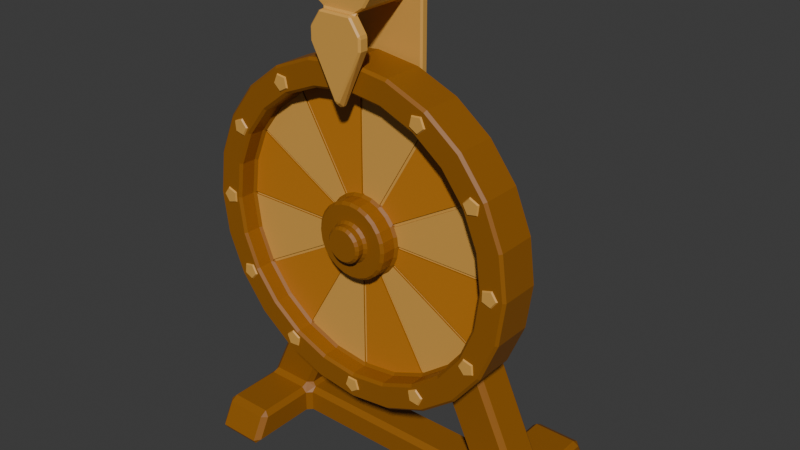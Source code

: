 # Source: gamblingWheel.blend  (saved by Blender 4.3.34; exported with 4.5.12 LTS)
import bpy
from mathutils import Matrix  # noqa: F401  (used for matrix-valued properties, if any)

bpy.ops.wm.read_factory_settings(use_empty=True)
scene = bpy.context.scene
scene.name = 'Scene'

# ---- collections
col_collection = bpy.data.collections.new('Collection'); scene.collection.children.link(col_collection)

# ---- materials (node trees are filled in below, after node groups)
mat_material = bpy.data.materials.new('Material')
mat_material.displacement_method = 'BOTH'
mat_material.alpha_threshold = 0.0
mat_material.roughness = 0.5
mat_material.line_color = (0.0, 0.0, 0.0, 1.0)
mat_darkinner = bpy.data.materials.new('darkInner')
mat_lightinner = bpy.data.materials.new('lightInner')

# ---- material node trees
mat_material.use_nodes = True; mat_material.node_tree.nodes.clear()
_N = mat_material.node_tree.nodes; _L = mat_material.node_tree.links
n0 = _N.new('ShaderNodeOutputMaterial'); n0.name = 'Material Output'; n0.location = (300, 300)
n1 = _N.new('ShaderNodeBsdfPrincipled'); n1.name = 'Principled BSDF'; n1.location = (10, 300)
n1.inputs[0].default_value = (0.2961, 0.107, 0.006995, 1.0)
n1.inputs[3].default_value = 1.45
n2 = _N.new('ShaderNodeTexVoronoi'); n2.name = 'Voronoi Texture'; n2.location = (-669, 190)
n2.inputs[2].default_value = 1.8
n3 = _N.new('ShaderNodeBump'); n3.name = 'Bump'; n3.location = (-393, 185)
n3.inputs[0].default_value = 0.4917
n3.inputs[1].default_value = 1.0
n3.inputs[2].default_value = 1.0
_L.new(n1.outputs[0], n0.inputs[0])
_L.new(n2.outputs[1], n3.inputs[3])
n0.is_active_output = True
mat_darkinner.use_nodes = True; mat_darkinner.node_tree.nodes.clear()
_N = mat_darkinner.node_tree.nodes; _L = mat_darkinner.node_tree.links
n0 = _N.new('ShaderNodeBsdfPrincipled'); n0.name = 'Principled BSDF'; n0.location = (10, 300)
n0.inputs[0].default_value = (0.552, 0.2016, 0.01764, 1.0)
n1 = _N.new('ShaderNodeOutputMaterial'); n1.name = 'Material Output'; n1.location = (300, 300)
_L.new(n0.outputs[0], n1.inputs[0])
n1.is_active_output = True
mat_lightinner.use_nodes = True; mat_lightinner.node_tree.nodes.clear()
_N = mat_lightinner.node_tree.nodes; _L = mat_lightinner.node_tree.links
n0 = _N.new('ShaderNodeBsdfPrincipled'); n0.name = 'Principled BSDF'; n0.location = (10, 300)
n0.inputs[0].default_value = (0.7157, 0.3712, 0.07421, 1.0)
n1 = _N.new('ShaderNodeOutputMaterial'); n1.name = 'Material Output'; n1.location = (300, 300)
_L.new(n0.outputs[0], n1.inputs[0])
n1.is_active_output = True

# ---- world
world_world = bpy.data.worlds.new('World'); scene.world = world_world
world_world.use_nodes = True; world_world.node_tree.nodes.clear()
_N = world_world.node_tree.nodes; _L = world_world.node_tree.links
n0 = _N.new('ShaderNodeOutputWorld'); n0.name = 'World Output'; n0.location = (300, 300)
n1 = _N.new('ShaderNodeBackground'); n1.name = 'Background'; n1.location = (10, 300)
n1.inputs[0].default_value = (0.05088, 0.05088, 0.05088, 1.0)
_L.new(n1.outputs[0], n0.inputs[0])
n0.is_active_output = True
world_world.color = (0.05088, 0.05088, 0.05088)
world_world.sun_shadow_jitter_overblur = 0.0

# ---- meshes
me_cylinder_001 = bpy.data.meshes.new('Cylinder.001')
me_cylinder_001.from_pydata([(1.63e-09, 0.9849, -0.1321), (0.0, 1.0, -0.1171), (0.0, 0.8535, 0.1321), (5.119e-11, 0.8384, 0.1171), (0.2549, 0.9513, -0.1321), (0.2588, 0.9659, -0.1171), (0.217, 0.8098, 0.1171), (0.2209, 0.8244, 0.1321), (0.4924, 0.8529, -0.1321), (0.5, 0.866, -0.1171), (0.4192, 0.7261, 0.1171), (0.4268, 0.7392, 0.1321), (0.6964, 0.6964, -0.1321), (0.7071, 0.7071, -0.1171), (0.5928, 0.5928, 0.1171), (0.6035, 0.6035, 0.1321), (0.8529, 0.4924, -0.1321), (0.866, 0.5, -0.1171), (0.7261, 0.4192, 0.1171), (0.7392, 0.4268, 0.1321), (0.9513, 0.2549, -0.1321), (0.9659, 0.2588, -0.1171), (0.8098, 0.217, 0.1171), (0.8244, 0.2209, 0.1321), (0.9849, -1.63e-09, -0.1321), (1.0, 0.0, -0.1171), (0.8384, 0.0, 0.1171), (0.8535, 0.0, 0.1321), (0.9513, -0.2549, -0.1321), (0.9659, -0.2588, -0.1171), (0.8098, -0.217, 0.1171), (0.8244, -0.2209, 0.1321), (0.8529, -0.4924, -0.1321), (0.866, -0.5, -0.1171), (0.7261, -0.4192, 0.1171), (0.7392, -0.4268, 0.1321), (0.6964, -0.6964, -0.1321), (0.7071, -0.7071, -0.1171), (0.5928, -0.5928, 0.1171), (0.6035, -0.6035, 0.1321), (0.4924, -0.8529, -0.1321), (0.5, -0.866, -0.1171), (0.4192, -0.7261, 0.1171), (0.4268, -0.7392, 0.1321), (0.2549, -0.9513, -0.1321), (0.2588, -0.9659, -0.1171), (0.217, -0.8098, 0.1171), (0.2209, -0.8244, 0.1321), (-1.63e-09, -0.9849, -0.1321), (0.0, -1.0, -0.1171), (5.119e-11, -0.8384, 0.1171), (0.0, -0.8535, 0.1321), (-0.2549, -0.9513, -0.1321), (-0.2588, -0.9659, -0.1171), (-0.217, -0.8098, 0.1171), (-0.2209, -0.8244, 0.1321), (-0.4924, -0.8529, -0.1321), (-0.5, -0.866, -0.1171), (-0.4192, -0.7261, 0.1171), (-0.4268, -0.7392, 0.1321), (-0.6964, -0.6964, -0.1321), (-0.7071, -0.7071, -0.1171), (-0.5928, -0.5928, 0.1171), (-0.6035, -0.6035, 0.1321), (-0.8529, -0.4924, -0.1321), (-0.866, -0.5, -0.1171), (-0.7261, -0.4192, 0.1171), (-0.7392, -0.4268, 0.1321), (-0.9513, -0.2549, -0.1321), (-0.9659, -0.2588, -0.1171), (-0.8098, -0.217, 0.1171), (-0.8244, -0.2209, 0.1321), (-0.9849, 1.63e-09, -0.1321), (-1.0, 0.0, -0.1171), (-0.8384, 0.0, 0.1171), (-0.8535, 0.0, 0.1321), (-0.9513, 0.2549, -0.1321), (-0.9659, 0.2588, -0.1171), (-0.8098, 0.217, 0.1171), (-0.8244, 0.2209, 0.1321), (-0.8529, 0.4924, -0.1321), (-0.866, 0.5, -0.1171), (-0.7261, 0.4192, 0.1171), (-0.7392, 0.4268, 0.1321), (-0.6964, 0.6964, -0.1321), (-0.7071, 0.7071, -0.1171), (-0.5928, 0.5928, 0.1171), (-0.6035, 0.6035, 0.1321), (-0.4924, 0.8529, -0.1321), (-0.5, 0.866, -0.1171), (-0.4192, 0.7261, 0.1171), (-0.4268, 0.7392, 0.1321), (-0.2549, 0.9513, -0.1321), (-0.2588, 0.9659, -0.1171), (-0.217, 0.8098, 0.1171), (-0.2209, 0.8244, 0.1321), (0.2549, 0.9513, 0.1321), (0.2588, 0.9659, 0.1171), (0.0, 1.0, 0.1171), (0.0, 0.9849, 0.1321), (0.4924, 0.8529, 0.1321), (0.5, 0.866, 0.1171), (0.6964, 0.6964, 0.1321), (0.7071, 0.7071, 0.1171), (0.8529, 0.4924, 0.1321), (0.866, 0.5, 0.1171), (0.9513, 0.2549, 0.1321), (0.9659, 0.2588, 0.1171), (0.9849, 0.0, 0.1321), (1.0, 0.0, 0.1171), (0.9513, -0.2549, 0.1321), (0.9659, -0.2588, 0.1171), (0.8529, -0.4924, 0.1321), (0.866, -0.5, 0.1171), (0.6964, -0.6964, 0.1321), (0.7071, -0.7071, 0.1171), (0.4924, -0.8529, 0.1321), (0.5, -0.866, 0.1171), (0.2549, -0.9513, 0.1321), (0.2588, -0.9659, 0.1171), (0.0, -0.9849, 0.1321), (0.0, -1.0, 0.1171), (-0.2549, -0.9513, 0.1321), (-0.2588, -0.9659, 0.1171), (-0.4924, -0.8529, 0.1321), (-0.5, -0.866, 0.1171), (-0.6964, -0.6964, 0.1321), (-0.7071, -0.7071, 0.1171), (-0.8529, -0.4924, 0.1321), (-0.866, -0.5, 0.1171), (-0.9513, -0.2549, 0.1321), (-0.9659, -0.2588, 0.1171), (-0.9849, 0.0, 0.1321), (-1.0, 0.0, 0.1171), (-0.9513, 0.2549, 0.1321), (-0.9659, 0.2588, 0.1171), (-0.8529, 0.4924, 0.1321), (-0.866, 0.5, 0.1171), (-0.6964, 0.6964, 0.1321), (-0.7071, 0.7071, 0.1171), (-0.4924, 0.8529, 0.1321), (-0.5, 0.866, 0.1171), (-0.2549, 0.9513, 0.1321), (-0.2588, 0.9659, 0.1171), (0.05835, 0.2178, 0.03009), (0.06226, 0.2324, 0.01509), (-0.1125, -0.2116, 0.006914), (5.765e-10, 0.2254, 0.03009), (0.1127, 0.1952, 0.03009), (-0.127, -0.2032, 0.006914), (0.1594, 0.1594, 0.03009), (0.1701, 0.1701, 0.01509), (0.1952, 0.1127, 0.03009), (-0.1173, -0.2032, 0.0128), (0.2178, 0.05835, 0.03009), (0.2324, 0.06226, 0.01509), (0.2254, 0.0, 0.03009), (0.008356, -0.2395, 0.006914), (0.2178, -0.05835, 0.03009), (0.2324, -0.06226, 0.01509), (0.1952, -0.1127, 0.03009), (-0.008356, -0.2395, 0.006914), (0.1594, -0.1594, 0.03009), (0.1701, -0.1701, 0.01509), (0.1127, -0.1952, 0.03009), (5.086e-10, -0.2346, 0.0128), (0.05835, -0.2178, 0.03009), (0.06226, -0.2324, 0.01509), (5.765e-10, -0.2254, 0.03009), (0.127, -0.2032, 0.006914), (-0.05835, -0.2178, 0.03009), (-0.06226, -0.2324, 0.01509), (-0.1127, -0.1952, 0.03009), (0.1125, -0.2116, 0.006914), (-0.1594, -0.1594, 0.03009), (-0.1701, -0.1701, 0.01509), (-0.1952, -0.1127, 0.03009), (0.1173, -0.2032, 0.0128), (-0.2178, -0.05835, 0.03009), (-0.2324, -0.06226, 0.01509), (-0.2254, 0.0, 0.03009), (0.2116, -0.1125, 0.006914), (-0.2178, 0.05835, 0.03009), (-0.2324, 0.06226, 0.01509), (-0.1952, 0.1127, 0.03009), (0.2032, -0.127, 0.006914), (-0.1594, 0.1594, 0.03009), (-0.1701, 0.1701, 0.01509), (-0.1127, 0.1952, 0.03009), (0.2032, -0.1173, 0.0128), (-0.05835, 0.2178, 0.03009), (-0.06226, 0.2324, 0.01509), (0.2131, 0.7952, 0.01509), (0.217, 0.8098, 0.03009), (3.483e-10, 0.8384, 0.03009), (0.2395, 0.008356, 0.006914), (0.2395, -0.008356, 0.006914), (0.4192, 0.7261, 0.03009), (0.5821, 0.5821, 0.01509), (0.5928, 0.5928, 0.03009), (0.2346, 3.274e-18, 0.0128), (0.7261, 0.4192, 0.03009), (0.7952, 0.2131, 0.01509), (0.8098, 0.217, 0.03009), (0.2032, 0.127, 0.006914), (0.8384, 0.0, 0.03009), (0.7952, -0.2131, 0.01509), (0.8098, -0.217, 0.03009), (0.2116, 0.1125, 0.006914), (0.7261, -0.4192, 0.03009), (0.5821, -0.5821, 0.01509), (0.5928, -0.5928, 0.03009), (0.2032, 0.1173, 0.0128), (0.4192, -0.7261, 0.03009), (0.2131, -0.7952, 0.01509), (0.217, -0.8098, 0.03009), (0.1125, 0.2116, 0.006914), (3.483e-10, -0.8384, 0.03009), (-0.2131, -0.7952, 0.01509), (-0.217, -0.8098, 0.03009), (0.127, 0.2032, 0.006914), (-0.4192, -0.7261, 0.03009), (-0.5821, -0.5821, 0.01509), (-0.5928, -0.5928, 0.03009), (0.1173, 0.2032, 0.0128), (-0.7261, -0.4192, 0.03009), (-0.7952, -0.2131, 0.01509), (-0.8098, -0.217, 0.03009), (-0.008356, 0.2395, 0.006914), (-0.8384, 0.0, 0.03009), (-0.7952, 0.2131, 0.01509), (-0.8098, 0.217, 0.03009), (0.008356, 0.2395, 0.006914), (-0.7261, 0.4192, 0.03009), (-0.5821, 0.5821, 0.01509), (-0.5928, 0.5928, 0.03009), (5.086e-10, 0.2346, 0.0128), (-0.4192, 0.7261, 0.03009), (-0.2131, 0.7952, 0.01509), (-0.217, 0.8098, 0.03009), (0.02763, 0.1031, 0.1403), (0.03154, 0.1177, 0.1253), (1.075e-07, 0.1219, 0.1253), (1.246e-07, 0.1067, 0.1403), (0.05337, 0.09244, 0.1403), (0.06093, 0.1055, 0.1253), (0.07547, 0.07547, 0.1403), (0.08617, 0.08617, 0.1253), (0.09244, 0.05337, 0.1403), (0.1055, 0.06093, 0.1253), (0.1031, 0.02763, 0.1403), (0.1177, 0.03154, 0.1253), (0.1067, -1.213e-07, 0.1403), (0.1219, -1.058e-07, 0.1253), (0.1031, -0.02763, 0.1403), (0.1177, -0.03154, 0.1253), (0.09244, -0.05337, 0.1403), (0.1055, -0.06093, 0.1253), (0.07547, -0.07547, 0.1403), (0.08617, -0.08617, 0.1253), (0.05337, -0.09244, 0.1403), (0.06093, -0.1055, 0.1253), (0.02763, -0.1031, 0.1403), (0.03154, -0.1177, 0.1253), (-1.18e-07, -0.1067, 0.1403), (-1.041e-07, -0.1219, 0.1253), (-0.02763, -0.1031, 0.1403), (-0.03154, -0.1177, 0.1253), (-0.05337, -0.09244, 0.1403), (-0.06093, -0.1055, 0.1253), (-0.07547, -0.07547, 0.1403), (-0.08617, -0.08617, 0.1253), (-0.09244, -0.05337, 0.1403), (-0.1055, -0.06093, 0.1253), (-0.1031, -0.02763, 0.1403), (-0.1177, -0.03154, 0.1253), (-0.1067, 1.213e-07, 0.1403), (-0.1219, 1.058e-07, 0.1253), (-0.1031, 0.02763, 0.1403), (-0.1177, 0.03154, 0.1253), (-0.09244, 0.05337, 0.1403), (-0.1055, 0.06093, 0.1253), (-0.07547, 0.07547, 0.1403), (-0.08617, 0.08617, 0.1253), (-0.05337, 0.09244, 0.1403), (-0.06093, 0.1055, 0.1253), (-0.02763, 0.1031, 0.1403), (-0.03154, 0.1177, 0.1253), (0.05443, 0.2031, 0.1253), (0.05835, 0.2178, 0.1103), (1.523e-09, 0.2254, 0.1103), (1.716e-08, 0.2103, 0.1253), (0.1052, 0.1821, 0.1253), (0.1127, 0.1952, 0.1103), (0.1487, 0.1487, 0.1253), (0.1594, 0.1594, 0.1103), (0.1821, 0.1052, 0.1253), (0.1952, 0.1127, 0.1103), (0.2031, 0.05443, 0.1253), (0.2178, 0.05835, 0.1103), (0.2103, -1.546e-08, 0.1253), (0.2254, 0.0, 0.1103), (0.2031, -0.05443, 0.1253), (0.2178, -0.05835, 0.1103), (0.1821, -0.1052, 0.1253), (0.1952, -0.1127, 0.1103), (0.1487, -0.1487, 0.1253), (0.1594, -0.1594, 0.1103), (0.1052, -0.1821, 0.1253), (0.1127, -0.1952, 0.1103), (0.05443, -0.2031, 0.1253), (0.05835, -0.2178, 0.1103), (-1.376e-08, -0.2103, 0.1253), (1.523e-09, -0.2254, 0.1103), (-0.05443, -0.2031, 0.1253), (-0.05835, -0.2178, 0.1103), (-0.1052, -0.1821, 0.1253), (-0.1127, -0.1952, 0.1103), (-0.1487, -0.1487, 0.1253), (-0.1594, -0.1594, 0.1103), (-0.1821, -0.1052, 0.1253), (-0.1952, -0.1127, 0.1103), (-0.2031, -0.05443, 0.1253), (-0.2178, -0.05835, 0.1103), (-0.2103, 1.546e-08, 0.1253), (-0.2254, 0.0, 0.1103), (-0.2031, 0.05443, 0.1253), (-0.2178, 0.05835, 0.1103), (-0.1821, 0.1052, 0.1253), (-0.1952, 0.1127, 0.1103), (-0.1487, 0.1487, 0.1253), (-0.1594, 0.1594, 0.1103), (-0.1052, 0.1821, 0.1253), (-0.1127, 0.1952, 0.1103), (-0.05443, 0.2031, 0.1253), (-0.05835, 0.2178, 0.1103), (0.02371, 0.08849, 0.1887), (0.02763, 0.1031, 0.1737), (1.281e-07, 0.1067, 0.1737), (1.364e-07, 0.09161, 0.1887), (0.0458, 0.07933, 0.1887), (0.05337, 0.09244, 0.1737), (0.06478, 0.06478, 0.1887), (0.07547, 0.07547, 0.1737), (0.07933, 0.0458, 0.1887), (0.09244, 0.05337, 0.1737), (0.08849, 0.02371, 0.1887), (0.1031, 0.02763, 0.1737), (0.09161, -1.283e-07, 0.1887), (0.1067, -1.213e-07, 0.1737), (0.08849, -0.02371, 0.1887), (0.1031, -0.02763, 0.1737), (0.07933, -0.0458, 0.1887), (0.09244, -0.05337, 0.1737), (0.06478, -0.06478, 0.1887), (0.07547, -0.07547, 0.1737), (0.0458, -0.07933, 0.1887), (0.05337, -0.09244, 0.1737), (0.02371, -0.08849, 0.1887), (0.02763, -0.1031, 0.1737), (-1.199e-07, -0.09161, 0.1887), (-1.145e-07, -0.1067, 0.1737), (-0.02371, -0.08849, 0.1887), (-0.02763, -0.1031, 0.1737), (-0.0458, -0.07933, 0.1887), (-0.05337, -0.09244, 0.1737), (-0.06478, -0.06478, 0.1887), (-0.07547, -0.07547, 0.1737), (-0.07933, -0.0458, 0.1887), (-0.09244, -0.05337, 0.1737), (-0.08849, -0.02371, 0.1887), (-0.1031, -0.02763, 0.1737), (-0.09161, 1.283e-07, 0.1887), (-0.1067, 1.213e-07, 0.1737), (-0.08849, 0.02371, 0.1887), (-0.1031, 0.02763, 0.1737), (-0.07933, 0.0458, 0.1887), (-0.09244, 0.05337, 0.1737), (-0.06478, 0.06478, 0.1887), (-0.07547, 0.07547, 0.1737), (-0.0458, 0.07933, 0.1887), (-0.05337, 0.09244, 0.1737), (-0.02371, 0.08849, 0.1887), (-0.02763, 0.1031, 0.1737), (0.008356, 0.2395, 0.01509), (-0.008356, 0.2395, 0.01509), (4.689e-10, 0.2346, 0.02097), (0.127, 0.2032, 0.01509), (0.1125, 0.2116, 0.01509), (0.1173, 0.2032, 0.02097), (0.2116, 0.1125, 0.01509), (0.2032, 0.127, 0.01509), (0.2032, 0.1173, 0.02097), (0.2395, -0.008356, 0.01509), (0.2395, 0.008356, 0.01509), (0.2346, 0.0, 0.02097), (0.2032, -0.127, 0.01509), (0.2116, -0.1125, 0.01509), (0.2032, -0.1173, 0.02097), (0.1125, -0.2116, 0.01509), (0.127, -0.2032, 0.01509), (0.1173, -0.2032, 0.02097), (-0.008356, -0.2395, 0.01509), (0.008356, -0.2395, 0.01509), (4.689e-10, -0.2346, 0.02097), (-0.127, -0.2032, 0.01509), (-0.1125, -0.2116, 0.01509), (-0.1173, -0.2032, 0.02097), (-0.2116, -0.1125, 0.01509), (-0.2032, -0.127, 0.01509), (-0.2032, -0.1173, 0.02097), (-0.2395, 0.008356, 0.01509), (-0.2395, -0.008356, 0.01509), (-0.2346, 0.0, 0.02097), (-0.2032, 0.127, 0.01509), (-0.2116, 0.1125, 0.01509), (-0.2032, 0.1173, 0.02097), (-0.1125, 0.2116, 0.01509), (-0.127, 0.2032, 0.01509), (-0.1173, 0.2032, 0.02097), (-0.008356, 0.8221, 0.01509), (0.008356, 0.8221, 0.01509), (3.794e-10, 0.8292, 0.02097), (0.4038, 0.7162, 0.01509), (0.4183, 0.7078, 0.01509), (0.4146, 0.7181, 0.02097), (0.7078, 0.4183, 0.01509), (0.7162, 0.4038, 0.01509), (0.7181, 0.4146, 0.02097), (0.8221, 0.008356, 0.01509), (0.8221, -0.008356, 0.01509), (0.8292, 0.0, 0.02097), (0.7162, -0.4038, 0.01509), (0.7078, -0.4183, 0.01509), (0.7181, -0.4146, 0.02097), (0.4183, -0.7078, 0.01509), (0.4038, -0.7162, 0.01509), (0.4146, -0.7181, 0.02097), (0.008356, -0.8221, 0.01509), (-0.008356, -0.8221, 0.01509), (3.794e-10, -0.8292, 0.02097), (-0.4038, -0.7162, 0.01509), (-0.4183, -0.7078, 0.01509), (-0.4146, -0.7181, 0.02097), (-0.7078, -0.4183, 0.01509), (-0.7162, -0.4038, 0.01509), (-0.7181, -0.4146, 0.02097), (-0.8221, -0.008356, 0.01509), (-0.8221, 0.008356, 0.01509), (-0.8292, 0.0, 0.02097), (-0.7162, 0.4038, 0.01509), (-0.7078, 0.4183, 0.01509), (-0.7181, 0.4146, 0.02097), (-0.4183, 0.7078, 0.01509), (-0.4038, 0.7162, 0.01509), (-0.4146, 0.7181, 0.02097), (-0.2032, -0.1173, 0.0128), (-0.2116, -0.1125, 0.006914), (-0.2032, -0.127, 0.006914), (-0.2346, 3.274e-18, 0.0128), (-0.2395, 0.008356, 0.006914), (-0.2395, -0.008356, 0.006914), (-0.2032, 0.1173, 0.0128), (-0.2032, 0.127, 0.006914), (-0.2116, 0.1125, 0.006914), (-0.1173, 0.2032, 0.0128), (-0.1125, 0.2116, 0.006914), (-0.127, 0.2032, 0.006914), (4.191e-10, 0.8292, 0.0128), (-0.008356, 0.8221, 0.006914), (0.008356, 0.8221, 0.006914), (0.4146, 0.7181, 0.0128), (0.4038, 0.7162, 0.006914), (0.4183, 0.7078, 0.006914), (0.7181, 0.4146, 0.0128), (0.7078, 0.4183, 0.006914), (0.7162, 0.4038, 0.006914), (0.8292, 3.274e-18, 0.0128), (0.8221, 0.008356, 0.006914), (0.8221, -0.008356, 0.006914), (0.7181, -0.4146, 0.0128), (0.7162, -0.4038, 0.006914), (0.7078, -0.4183, 0.006914), (0.4146, -0.7181, 0.0128), (0.4183, -0.7078, 0.006914), (0.4038, -0.7162, 0.006914), (4.191e-10, -0.8292, 0.0128), (0.008356, -0.8221, 0.006914), (-0.008356, -0.8221, 0.006914), (-0.4146, -0.7181, 0.0128), (-0.4038, -0.7162, 0.006914), (-0.4183, -0.7078, 0.006914), (-0.7181, -0.4146, 0.0128), (-0.7078, -0.4183, 0.006914), (-0.7162, -0.4038, 0.006914), (-0.8292, 3.274e-18, 0.0128), (-0.8221, -0.008356, 0.006914), (-0.8221, 0.008356, 0.006914), (-0.7181, 0.4146, 0.0128), (-0.7162, 0.4038, 0.006914), (-0.7078, 0.4183, 0.006914), (-0.4146, 0.7181, 0.0128), (-0.4183, 0.7078, 0.006914), (-0.4038, 0.7162, 0.006914)], [], [(93, 143, 98, 1), (10, 6, 193, 197), (14, 10, 197, 199), (18, 14, 199, 201), (22, 18, 201, 203), (26, 22, 203, 205), (30, 26, 205, 207), (34, 30, 207, 209), (38, 34, 209, 211), (42, 38, 211, 213), (46, 42, 213, 215), (50, 46, 215, 217), (54, 50, 217, 219), (58, 54, 219, 221), (62, 58, 221, 223), (66, 62, 223, 225), (70, 66, 225, 227), (74, 70, 227, 229), (78, 74, 229, 231), (82, 78, 231, 233), (86, 82, 233, 235), (90, 86, 235, 237), (95, 2, 99, 142), (94, 90, 237, 239), (6, 3, 194, 193), (1, 98, 97, 5), (3, 94, 239, 194), (9, 101, 103, 13), (13, 103, 105, 17), (17, 105, 107, 21), (21, 107, 109, 25), (25, 109, 111, 29), (29, 111, 113, 33), (33, 113, 115, 37), (37, 115, 117, 41), (41, 117, 119, 45), (45, 119, 121, 49), (49, 121, 123, 53), (53, 123, 125, 57), (57, 125, 127, 61), (61, 127, 129, 65), (65, 129, 131, 69), (69, 131, 133, 73), (73, 133, 135, 77), (77, 135, 137, 81), (81, 137, 139, 85), (85, 139, 141, 89), (89, 141, 143, 93), (144, 147, 290, 289), (5, 97, 101, 9), (176, 174, 319, 321), (7, 11, 100, 96), (67, 71, 130, 128), (39, 43, 116, 114), (11, 15, 102, 100), (71, 75, 132, 130), (43, 47, 118, 116), (15, 19, 104, 102), (75, 79, 134, 132), (47, 51, 120, 118), (19, 23, 106, 104), (79, 83, 136, 134), (51, 55, 122, 120), (23, 27, 108, 106), (83, 87, 138, 136), (55, 59, 124, 122), (27, 31, 110, 108), (87, 91, 140, 138), (59, 63, 126, 124), (31, 35, 112, 110), (91, 95, 142, 140), (2, 7, 96, 99), (63, 67, 128, 126), (35, 39, 114, 112), (148, 144, 289, 293), (151, 387, 389, 148, 150), (152, 150, 295, 297), (154, 152, 297, 299), (156, 154, 299, 301), (158, 156, 301, 303), (160, 158, 303, 305), (162, 160, 305, 307), (164, 162, 307, 309), (166, 164, 309, 311), (168, 166, 311, 313), (170, 168, 313, 315), (172, 170, 315, 317), (171, 406, 441, 218), (174, 172, 317, 319), (178, 176, 321, 323), (180, 178, 323, 325), (182, 180, 325, 327), (184, 182, 327, 329), (186, 184, 329, 331), (188, 186, 331, 333), (190, 188, 333, 335), (240, 243, 338, 337), (150, 148, 293, 295), (248, 246, 343, 345), (167, 399, 401, 164, 166), (187, 418, 453, 234), (155, 390, 392, 152, 154), (183, 411, 413, 180, 182), (159, 397, 432, 206), (384, 145, 192, 421), (147, 190, 335, 290), (175, 409, 444, 222), (171, 402, 404, 168, 170), (145, 388, 423, 192), (187, 414, 416, 184, 186), (163, 400, 435, 210), (159, 393, 395, 156, 158), (179, 412, 447, 226), (175, 405, 407, 172, 174), (151, 391, 426, 198), (191, 417, 419, 188, 190), (167, 403, 438, 214), (163, 396, 398, 160, 162), (183, 415, 450, 230), (179, 408, 410, 176, 178), (155, 394, 429, 202), (194, 239, 238, 420, 422), (244, 240, 337, 341), (242, 241, 288, 291), (246, 244, 341, 343), (250, 248, 345, 347), (252, 250, 347, 349), (254, 252, 349, 351), (256, 254, 351, 353), (258, 256, 353, 355), (260, 258, 355, 357), (262, 260, 357, 359), (264, 262, 359, 361), (266, 264, 361, 363), (268, 266, 363, 365), (270, 268, 365, 367), (272, 270, 367, 369), (274, 272, 369, 371), (276, 274, 371, 373), (278, 276, 373, 375), (280, 278, 375, 377), (282, 280, 377, 379), (284, 282, 379, 381), (286, 284, 381, 383), (336, 339, 382, 380, 378, 376, 374, 372, 370, 368, 366, 364, 362, 360, 358, 356, 354, 352, 350, 348, 346, 344, 342, 340), (245, 247, 294, 292), (275, 277, 324, 322), (261, 263, 310, 308), (247, 249, 296, 294), (277, 279, 326, 324), (263, 265, 312, 310), (249, 251, 298, 296), (279, 281, 328, 326), (265, 267, 314, 312), (251, 253, 300, 298), (281, 283, 330, 328), (267, 269, 316, 314), (253, 255, 302, 300), (283, 285, 332, 330), (269, 271, 318, 316), (255, 257, 304, 302), (285, 287, 334, 332), (241, 245, 292, 288), (271, 273, 320, 318), (257, 259, 306, 304), (287, 242, 291, 334), (243, 286, 383, 338), (273, 275, 322, 320), (259, 261, 308, 306), (1, 5, 4, 0), (97, 98, 99, 96), (5, 9, 8, 4), (101, 97, 96, 100), (9, 13, 12, 8), (103, 101, 100, 102), (13, 17, 16, 12), (105, 103, 102, 104), (17, 21, 20, 16), (107, 105, 104, 106), (21, 25, 24, 20), (109, 107, 106, 108), (25, 29, 28, 24), (111, 109, 108, 110), (29, 33, 32, 28), (113, 111, 110, 112), (33, 37, 36, 32), (115, 113, 112, 114), (37, 41, 40, 36), (117, 115, 114, 116), (41, 45, 44, 40), (119, 117, 116, 118), (45, 49, 48, 44), (121, 119, 118, 120), (49, 53, 52, 48), (123, 121, 120, 122), (53, 57, 56, 52), (125, 123, 122, 124), (57, 61, 60, 56), (127, 125, 124, 126), (61, 65, 64, 60), (129, 127, 126, 128), (65, 69, 68, 64), (131, 129, 128, 130), (69, 73, 72, 68), (133, 131, 130, 132), (73, 77, 76, 72), (135, 133, 132, 134), (77, 81, 80, 76), (137, 135, 134, 136), (81, 85, 84, 80), (139, 137, 136, 138), (85, 89, 88, 84), (141, 139, 138, 140), (89, 93, 92, 88), (143, 141, 140, 142), (93, 1, 0, 92), (98, 143, 142, 99), (7, 2, 3, 6), (11, 7, 6, 10), (15, 11, 10, 14), (19, 15, 14, 18), (23, 19, 18, 22), (27, 23, 22, 26), (31, 27, 26, 30), (35, 31, 30, 34), (39, 35, 34, 38), (43, 39, 38, 42), (47, 43, 42, 46), (51, 47, 46, 50), (55, 51, 50, 54), (59, 55, 54, 58), (63, 59, 58, 62), (67, 63, 62, 66), (71, 67, 66, 70), (75, 71, 70, 74), (79, 75, 74, 78), (83, 79, 78, 82), (87, 83, 82, 86), (91, 87, 86, 90), (95, 91, 90, 94), (2, 95, 94, 3), (199, 197, 425, 424, 198), (203, 201, 428, 427, 202), (197, 193, 192, 423, 425), (207, 205, 431, 430, 206), (201, 199, 198, 426, 428), (211, 209, 434, 433, 210), (205, 203, 202, 429, 431), (215, 213, 437, 436, 214), (209, 207, 206, 432, 434), (219, 217, 440, 439, 218), (213, 211, 210, 435, 437), (223, 221, 443, 442, 222), (217, 215, 214, 438, 440), (227, 225, 446, 445, 226), (221, 219, 218, 441, 443), (231, 229, 449, 448, 230), (225, 223, 222, 444, 446), (235, 233, 452, 451, 234), (229, 227, 226, 447, 449), (239, 237, 455, 454, 238), (233, 231, 230, 450, 452), (232, 228, 236), (237, 235, 234, 453, 455), (193, 194, 422, 421, 192), (386, 385, 191, 190, 147), (387, 151, 198, 424), (389, 388, 145, 144, 148), (390, 155, 202, 427), (392, 391, 151, 150, 152), (393, 159, 206, 430), (395, 394, 155, 154, 156), (396, 163, 210, 433), (398, 397, 159, 158, 160), (399, 167, 214, 436), (401, 400, 163, 162, 164), (402, 171, 218, 439), (404, 403, 167, 166, 168), (405, 175, 222, 442), (407, 406, 171, 170, 172), (408, 179, 226, 445), (410, 409, 175, 174, 176), (411, 183, 230, 448), (413, 412, 179, 178, 180), (414, 187, 234, 451), (416, 415, 183, 182, 184), (417, 191, 238, 454), (419, 418, 187, 186, 188), (191, 385, 420, 238), (289, 290, 291, 288), (293, 289, 288, 292), (295, 293, 292, 294), (297, 295, 294, 296), (299, 297, 296, 298), (301, 299, 298, 300), (303, 301, 300, 302), (305, 303, 302, 304), (307, 305, 304, 306), (309, 307, 306, 308), (311, 309, 308, 310), (313, 311, 310, 312), (315, 313, 312, 314), (317, 315, 314, 316), (319, 317, 316, 318), (321, 319, 318, 320), (323, 321, 320, 322), (325, 323, 322, 324), (327, 325, 324, 326), (329, 327, 326, 328), (331, 329, 328, 330), (333, 331, 330, 332), (335, 333, 332, 334), (290, 335, 334, 291), (241, 242, 243, 240), (245, 241, 240, 244), (247, 245, 244, 246), (249, 247, 246, 248), (251, 249, 248, 250), (253, 251, 250, 252), (255, 253, 252, 254), (257, 255, 254, 256), (259, 257, 256, 258), (261, 259, 258, 260), (263, 261, 260, 262), (265, 263, 262, 264), (267, 265, 264, 266), (269, 267, 266, 268), (271, 269, 268, 270), (273, 271, 270, 272), (275, 273, 272, 274), (277, 275, 274, 276), (279, 277, 276, 278), (281, 279, 278, 280), (283, 281, 280, 282), (285, 283, 282, 284), (287, 285, 284, 286), (242, 287, 286, 243), (337, 338, 339, 336), (341, 337, 336, 340), (343, 341, 340, 342), (345, 343, 342, 344), (347, 345, 344, 346), (349, 347, 346, 348), (351, 349, 348, 350), (353, 351, 350, 352), (355, 353, 352, 354), (357, 355, 354, 356), (359, 357, 356, 358), (361, 359, 358, 360), (363, 361, 360, 362), (365, 363, 362, 364), (367, 365, 364, 366), (369, 367, 366, 368), (371, 369, 368, 370), (373, 371, 370, 372), (375, 373, 372, 374), (377, 375, 374, 376), (379, 377, 376, 378), (381, 379, 378, 380), (383, 381, 380, 382), (338, 383, 382, 339), (0, 4, 8, 12, 16, 20, 24, 28, 32, 36, 40, 44, 48, 52, 56, 60, 64, 68, 72, 76, 80, 84, 88, 92), (391, 392, 212, 204), (446, 444, 493, 492), (405, 442, 491, 149), (419, 417, 466, 465), (442, 443, 489, 491), (438, 403, 157, 487), (392, 390, 208, 212), (415, 416, 462, 464), (402, 439, 488, 161), (388, 389, 224, 216), (443, 441, 490, 489), (435, 400, 169, 484), (416, 414, 463, 462), (439, 440, 486, 488), (399, 436, 485, 173), (389, 387, 220, 224), (412, 413, 459, 461), (432, 397, 181, 481), (385, 386, 236, 228), (440, 438, 487, 486), (396, 433, 482, 185), (413, 411, 460, 459), (436, 437, 483, 485), (429, 394, 195, 478), (386, 384, 232, 236), (409, 410, 456, 458), (393, 430, 479, 196), (437, 435, 484, 483), (426, 391, 204, 475), (410, 408, 457, 456), (433, 434, 480, 482), (390, 427, 476, 208), (406, 407, 153, 146), (384, 421, 470, 232), (434, 432, 481, 480), (420, 385, 228, 469), (145, 384, 386, 147, 144), (220, 216, 224), (208, 204, 212), (196, 195, 200), (185, 181, 189), (173, 169, 177), (161, 157, 165), (149, 146, 153), (457, 458, 456), (460, 461, 459), (463, 464, 462), (466, 467, 465), (469, 470, 468), (472, 473, 471), (475, 476, 474), (478, 479, 477), (481, 482, 480), (484, 485, 483), (487, 488, 486), (490, 491, 489), (493, 494, 492), (496, 497, 495), (499, 500, 498), (502, 503, 501), (220, 473, 472, 216), (469, 228, 232, 470), (208, 476, 475, 204), (196, 479, 478, 195), (185, 482, 481, 181), (173, 485, 484, 169), (161, 488, 487, 157), (149, 491, 490, 146), (457, 494, 493, 458), (460, 497, 496, 461), (463, 500, 499, 464), (466, 503, 502, 467), (441, 406, 146, 490), (418, 419, 465, 467), (395, 393, 196, 200), (408, 445, 494, 457), (445, 446, 492, 494), (422, 420, 469, 468), (444, 409, 458, 493), (449, 447, 496, 495), (394, 395, 200, 195), (411, 448, 497, 460), (421, 422, 468, 470), (398, 396, 185, 189), (447, 412, 461, 496), (448, 449, 495, 497), (425, 423, 472, 471), (414, 451, 500, 463), (452, 450, 499, 498), (397, 398, 189, 181), (450, 415, 464, 499), (424, 425, 471, 473), (401, 399, 173, 177), (417, 454, 503, 466), (451, 452, 498, 500), (428, 426, 475, 474), (453, 418, 467, 502), (455, 453, 502, 501), (400, 401, 177, 169), (427, 428, 474, 476), (404, 402, 161, 165), (454, 455, 501, 503), (431, 429, 478, 477), (387, 424, 473, 220), (403, 404, 165, 157), (423, 388, 216, 472), (430, 431, 477, 479), (407, 405, 149, 153)])
me_cylinder_001.polygons.foreach_set('material_index', [0, 0, 0, 0, 0, 0, 0, 0, 0, 0, 0, 0, 0, 0, 0, 0, 0, 0, 0, 0, 0, 0, 0, 0, 0, 0, 0, 0, 0, 0, 0, 0, 0, 0, 0, 0, 0, 0, 0, 0, 0, 0, 0, 0, 0, 0, 0, 0, 0, 0, 0, 0, 0, 0, 0, 0, 0, 0, 0, 0, 0, 0, 0, 0, 0, 0, 0, 0, 0, 0, 0, 0, 0, 0, 0, 0, 0, 0, 0, 0, 0, 0, 0, 0, 0, 0, 0, 2, 0, 0, 0, 0, 0, 0, 0, 0, 0, 0, 0, 0, 2, 0, 0, 1, 2, 0, 1, 0, 2, 0, 2, 0, 2, 0, 1, 0, 1, 0, 1, 0, 2, 0, 0, 0, 0, 0, 0, 0, 0, 0, 0, 0, 0, 0, 0, 0, 0, 0, 0, 0, 0, 0, 0, 0, 0, 0, 0, 0, 0, 0, 0, 0, 0, 0, 0, 0, 0, 0, 0, 0, 0, 0, 0, 0, 0, 0, 0, 0, 0, 0, 0, 0, 0, 0, 0, 0, 0, 0, 0, 0, 0, 0, 0, 0, 0, 0, 0, 0, 0, 0, 0, 0, 0, 0, 0, 0, 0, 0, 0, 0, 0, 0, 0, 0, 0, 0, 0, 0, 0, 0, 0, 0, 0, 0, 0, 0, 0, 0, 0, 0, 0, 0, 0, 0, 0, 0, 0, 0, 0, 0, 0, 0, 0, 0, 0, 0, 0, 0, 0, 0, 0, 0, 0, 0, 0, 0, 0, 0, 0, 0, 0, 0, 0, 0, 0, 0, 0, 0, 0, 0, 0, 0, 0, 0, 0, 0, 1, 0, 2, 0, 1, 0, 2, 0, 1, 0, 2, 0, 1, 0, 2, 0, 1, 0, 2, 0, 1, 0, 1, 0, 0, 0, 0, 0, 0, 0, 0, 0, 0, 0, 0, 0, 0, 0, 0, 0, 0, 0, 0, 0, 0, 0, 0, 0, 0, 0, 0, 0, 0, 0, 0, 0, 0, 0, 0, 0, 0, 0, 0, 0, 0, 0, 0, 0, 0, 0, 0, 0, 0, 0, 0, 0, 0, 0, 0, 0, 0, 0, 0, 0, 0, 0, 0, 0, 0, 0, 0, 0, 0, 0, 0, 0, 0, 0, 0, 0, 0, 0, 0, 0, 0, 0, 0, 0, 0, 0, 0, 0, 0, 0, 0, 0, 0, 0, 0, 0, 0, 0, 0, 0, 0, 0, 0, 0, 0, 0, 0, 0, 0, 0, 0, 0, 0, 0, 0, 0, 0, 0, 0, 0, 0, 0, 0, 0, 0, 0, 0, 0, 0, 0, 0, 0, 2, 2, 2, 2, 2, 2, 2, 2, 2, 2, 2, 2, 0, 0, 0, 0, 0, 0, 0, 0, 0, 0, 0, 0, 0, 0, 0, 0, 0, 0, 0, 0, 0, 0, 0, 0, 0, 0, 0, 0, 0, 0, 0, 0, 0, 0, 0, 0])
_uv = me_cylinder_001.uv_layers.new(name='UVMap')
_uv.uv.foreach_set('vector', [0.04167, 0.5284, 0.04167, 0.9716, -1.863e-07, 0.9716, -1.863e-07, 0.5284, 0.3506, 0.4243, 0.3021, 0.4444, 0.3021, 0.4444, 0.3506, 0.4243, 0.3923, 0.3923, 0.3506, 0.4243, 0.3506, 0.4243, 0.3923, 0.3923, 0.4243, 0.3506, 0.3923, 0.3923, 0.3923, 0.3923, 0.4243, 0.3506, 0.4444, 0.3021, 0.4243, 0.3506, 0.4243, 0.3506, 0.4444, 0.3021, 0.4512, 0.25, 0.4444, 0.3021, 0.4444, 0.3021, 0.4512, 0.25, 0.4444, 0.1979, 0.4512, 0.25, 0.4512, 0.25, 0.4444, 0.1979, 0.4243, 0.1494, 0.4444, 0.1979, 0.4444, 0.1979, 0.4243, 0.1494, 0.3923, 0.1077, 0.4243, 0.1494, 0.4243, 0.1494, 0.3923, 0.1077, 0.3506, 0.07575, 0.3923, 0.1077, 0.3923, 0.1077, 0.3506, 0.07575, 0.3021, 0.05565, 0.3506, 0.07575, 0.3506, 0.07575, 0.3021, 0.05565, 0.25, 0.04879, 0.3021, 0.05565, 0.3021, 0.05565, 0.25, 0.04879, 0.1979, 0.05565, 0.25, 0.04879, 0.25, 0.04879, 0.1979, 0.05565, 0.1494, 0.07575, 0.1979, 0.05565, 0.1979, 0.05565, 0.1494, 0.07575, 0.1077, 0.1077, 0.1494, 0.07575, 0.1494, 0.07575, 0.1077, 0.1077, 0.07575, 0.1494, 0.1077, 0.1077, 0.1077, 0.1077, 0.07575, 0.1494, 0.05565, 0.1979, 0.07575, 0.1494, 0.07575, 0.1494, 0.05565, 0.1979, 0.04879, 0.25, 0.05565, 0.1979, 0.05565, 0.1979, 0.04879, 0.25, 0.05565, 0.3021, 0.04879, 0.25, 0.04879, 0.25, 0.05565, 0.3021, 0.07575, 0.3506, 0.05565, 0.3021, 0.05565, 0.3021, 0.07575, 0.3506, 0.1077, 0.3923, 0.07575, 0.3506, 0.07575, 0.3506, 0.1077, 0.3923, 0.1494, 0.4243, 0.1077, 0.3923, 0.1077, 0.3923, 0.1494, 0.4243, 0.197, 0.4479, 0.25, 0.4548, 0.25, 0.4864, 0.1888, 0.4783, 0.1979, 0.4444, 0.1494, 0.4243, 0.1494, 0.4243, 0.1979, 0.4444, 0.3021, 0.4444, 0.25, 0.4512, 0.25, 0.4512, 0.3021, 0.4444, 1.0, 0.5284, 1.0, 0.9716, 0.9583, 0.9716, 0.9583, 0.5284, 0.25, 0.4512, 0.1979, 0.4444, 0.1979, 0.4444, 0.25, 0.4512, 0.9167, 0.5284, 0.9167, 0.9716, 0.875, 0.9716, 0.875, 0.5284, 0.875, 0.5284, 0.875, 0.9716, 0.8333, 0.9716, 0.8333, 0.5284, 0.8333, 0.5284, 0.8333, 0.9716, 0.7917, 0.9716, 0.7917, 0.5284, 0.7917, 0.5284, 0.7917, 0.9716, 0.75, 0.9716, 0.75, 0.5284, 0.75, 0.5284, 0.75, 0.9716, 0.7083, 0.9716, 0.7083, 0.5284, 0.7083, 0.5284, 0.7083, 0.9716, 0.6667, 0.9716, 0.6667, 0.5284, 0.6667, 0.5284, 0.6667, 0.9716, 0.625, 0.9716, 0.625, 0.5284, 0.625, 0.5284, 0.625, 0.9716, 0.5833, 0.9716, 0.5833, 0.5284, 0.5833, 0.5284, 0.5833, 0.9716, 0.5417, 0.9716, 0.5417, 0.5284, 0.5417, 0.5284, 0.5417, 0.9716, 0.5, 0.9716, 0.5, 0.5284, 0.5, 0.5284, 0.5, 0.9716, 0.4583, 0.9716, 0.4583, 0.5284, 0.4583, 0.5284, 0.4583, 0.9716, 0.4167, 0.9716, 0.4167, 0.5284, 0.4167, 0.5284, 0.4167, 0.9716, 0.375, 0.9716, 0.375, 0.5284, 0.375, 0.5284, 0.375, 0.9716, 0.3333, 0.9716, 0.3333, 0.5284, 0.3333, 0.5284, 0.3333, 0.9716, 0.2917, 0.9716, 0.2917, 0.5284, 0.2917, 0.5284, 0.2917, 0.9716, 0.25, 0.9716, 0.25, 0.5284, 0.25, 0.5284, 0.25, 0.9716, 0.2083, 0.9716, 0.2083, 0.5284, 0.2083, 0.5284, 0.2083, 0.9716, 0.1667, 0.9716, 0.1667, 0.5284, 0.1667, 0.5284, 0.1667, 0.9716, 0.125, 0.9716, 0.125, 0.5284, 0.125, 0.5284, 0.125, 0.9716, 0.08333, 0.9716, 0.08333, 0.5284, 0.08333, 0.5284, 0.08333, 0.9716, 0.04167, 0.9716, 0.04167, 0.5284, 0.264, 0.3023, 0.25, 0.3041, 0.25, 0.3041, 0.264, 0.3023, 0.9583, 0.5284, 0.9583, 0.9716, 0.9167, 0.9716, 0.9167, 0.5284, 0.2031, 0.2229, 0.2117, 0.2117, 0.2117, 0.2117, 0.2031, 0.2229, 0.303, 0.4479, 0.3524, 0.4274, 0.3682, 0.4547, 0.3112, 0.4783, 0.0726, 0.1476, 0.05214, 0.197, 0.02169, 0.1888, 0.0453, 0.1318, 0.3948, 0.1052, 0.3524, 0.0726, 0.3682, 0.0453, 0.4171, 0.08286, 0.3524, 0.4274, 0.3948, 0.3948, 0.4171, 0.4171, 0.3682, 0.4547, 0.05214, 0.197, 0.04516, 0.25, 0.01363, 0.25, 0.02169, 0.1888, 0.3524, 0.0726, 0.303, 0.05214, 0.3112, 0.02169, 0.3682, 0.0453, 0.3948, 0.3948, 0.4274, 0.3524, 0.4547, 0.3682, 0.4171, 0.4171, 0.04516, 0.25, 0.05214, 0.303, 0.02169, 0.3112, 0.01363, 0.25, 0.303, 0.05214, 0.25, 0.04516, 0.25, 0.01363, 0.3112, 0.02169, 0.4274, 0.3524, 0.4479, 0.303, 0.4783, 0.3112, 0.4547, 0.3682, 0.05214, 0.303, 0.0726, 0.3524, 0.0453, 0.3682, 0.02169, 0.3112, 0.25, 0.04516, 0.197, 0.05214, 0.1888, 0.02169, 0.25, 0.01363, 0.4479, 0.303, 0.4548, 0.25, 0.4864, 0.25, 0.4783, 0.3112, 0.0726, 0.3524, 0.1052, 0.3948, 0.08286, 0.4171, 0.0453, 0.3682, 0.197, 0.05214, 0.1476, 0.0726, 0.1318, 0.0453, 0.1888, 0.02169, 0.4548, 0.25, 0.4479, 0.197, 0.4783, 0.1888, 0.4864, 0.25, 0.1052, 0.3948, 0.1476, 0.4274, 0.1318, 0.4547, 0.08286, 0.4171, 0.1476, 0.0726, 0.1052, 0.1052, 0.08286, 0.08286, 0.1318, 0.0453, 0.4479, 0.197, 0.4274, 0.1476, 0.4547, 0.1318, 0.4783, 0.1888, 0.1476, 0.4274, 0.197, 0.4479, 0.1888, 0.4783, 0.1318, 0.4547, 0.25, 0.4548, 0.303, 0.4479, 0.3112, 0.4783, 0.25, 0.4864, 0.1052, 0.1052, 0.0726, 0.1476, 0.0453, 0.1318, 0.08286, 0.08286, 0.4274, 0.1476, 0.3948, 0.1052, 0.4171, 0.08286, 0.4547, 0.1318, 0.2771, 0.2969, 0.264, 0.3023, 0.264, 0.3023, 0.2771, 0.2969, 0.2908, 0.2908, 0.2805, 0.2988, 0.2782, 0.2988, 0.2771, 0.2969, 0.2883, 0.2883, 0.2969, 0.2771, 0.2883, 0.2883, 0.2883, 0.2883, 0.2969, 0.2771, 0.3023, 0.264, 0.2969, 0.2771, 0.2969, 0.2771, 0.3023, 0.264, 0.3041, 0.25, 0.3023, 0.264, 0.3023, 0.264, 0.3041, 0.25, 0.3023, 0.236, 0.3041, 0.25, 0.3041, 0.25, 0.3023, 0.236, 0.2969, 0.2229, 0.3023, 0.236, 0.3023, 0.236, 0.2969, 0.2229, 0.2883, 0.2117, 0.2969, 0.2229, 0.2969, 0.2229, 0.2883, 0.2117, 0.2771, 0.2031, 0.2883, 0.2117, 0.2883, 0.2117, 0.2771, 0.2031, 0.264, 0.1977, 0.2771, 0.2031, 0.2771, 0.2031, 0.264, 0.1977, 0.25, 0.1959, 0.264, 0.1977, 0.264, 0.1977, 0.25, 0.1959, 0.236, 0.1977, 0.25, 0.1959, 0.25, 0.1959, 0.236, 0.1977, 0.2229, 0.2031, 0.236, 0.1977, 0.236, 0.1977, 0.2229, 0.2031, 0.2351, 0.1942, 0.223, 0.1992, 0.1531, 0.07812, 0.1989, 0.05915, 0.2117, 0.2117, 0.2229, 0.2031, 0.2229, 0.2031, 0.2117, 0.2117, 0.1977, 0.236, 0.2031, 0.2229, 0.2031, 0.2229, 0.1977, 0.236, 0.1959, 0.25, 0.1977, 0.236, 0.1977, 0.236, 0.1959, 0.25, 0.1977, 0.264, 0.1959, 0.25, 0.1959, 0.25, 0.1977, 0.264, 0.2031, 0.2771, 0.1977, 0.264, 0.1977, 0.264, 0.2031, 0.2771, 0.2117, 0.2883, 0.2031, 0.2771, 0.2031, 0.2771, 0.2117, 0.2883, 0.2229, 0.2969, 0.2117, 0.2883, 0.2117, 0.2883, 0.2229, 0.2969, 0.236, 0.3023, 0.2229, 0.2969, 0.2229, 0.2969, 0.236, 0.3023, 0.2566, 0.2747, 0.25, 0.2756, 0.25, 0.2756, 0.2566, 0.2747, 0.2883, 0.2883, 0.2771, 0.2969, 0.2771, 0.2969, 0.2883, 0.2883, 0.2722, 0.2628, 0.2681, 0.2681, 0.2681, 0.2681, 0.2722, 0.2628, 0.2649, 0.1942, 0.277, 0.1992, 0.2782, 0.2012, 0.2771, 0.2031, 0.264, 0.1977, 0.2092, 0.2908, 0.2195, 0.2988, 0.1496, 0.4199, 0.1103, 0.3897, 0.3058, 0.2649, 0.3008, 0.277, 0.2988, 0.2782, 0.2969, 0.2771, 0.3023, 0.264, 0.1942, 0.2649, 0.1925, 0.252, 0.1937, 0.25, 0.1959, 0.25, 0.1977, 0.264, 0.3058, 0.2351, 0.3008, 0.223, 0.4219, 0.1531, 0.4408, 0.1989, 0.252, 0.3075, 0.2649, 0.3058, 0.3011, 0.4408, 0.252, 0.4473, 0.25, 0.3041, 0.236, 0.3023, 0.236, 0.3023, 0.25, 0.3041, 0.2092, 0.2092, 0.2012, 0.2195, 0.08012, 0.1496, 0.1103, 0.1103, 0.2351, 0.1942, 0.248, 0.1925, 0.25, 0.1937, 0.25, 0.1959, 0.236, 0.1977, 0.2649, 0.3058, 0.277, 0.3008, 0.3469, 0.4219, 0.3011, 0.4408, 0.2092, 0.2908, 0.2012, 0.2805, 0.2012, 0.2782, 0.2031, 0.2771, 0.2117, 0.2883, 0.2908, 0.2092, 0.2805, 0.2012, 0.3504, 0.08012, 0.3897, 0.1103, 0.3058, 0.2351, 0.3075, 0.248, 0.3063, 0.25, 0.3041, 0.25, 0.3023, 0.236, 0.1942, 0.2351, 0.1925, 0.248, 0.05268, 0.248, 0.05915, 0.1989, 0.2092, 0.2092, 0.2195, 0.2012, 0.2218, 0.2012, 0.2229, 0.2031, 0.2117, 0.2117, 0.2908, 0.2908, 0.2988, 0.2805, 0.4199, 0.3504, 0.3897, 0.3897, 0.2351, 0.3058, 0.223, 0.3008, 0.2218, 0.2988, 0.2229, 0.2969, 0.236, 0.3023, 0.2649, 0.1942, 0.252, 0.1925, 0.252, 0.05268, 0.3011, 0.05915, 0.2908, 0.2092, 0.2988, 0.2195, 0.2988, 0.2218, 0.2969, 0.2229, 0.2883, 0.2117, 0.1942, 0.2649, 0.1992, 0.277, 0.07812, 0.3469, 0.05915, 0.3011, 0.1942, 0.2351, 0.1992, 0.223, 0.2012, 0.2218, 0.2031, 0.2229, 0.1977, 0.236, 0.3058, 0.2649, 0.3075, 0.252, 0.4473, 0.252, 0.4408, 0.3011, 0.25, 0.4512, 0.1979, 0.4444, 0.1989, 0.4408, 0.248, 0.4473, 0.25, 0.449, 0.2628, 0.2722, 0.2566, 0.2747, 0.2566, 0.2747, 0.2628, 0.2722, 0.25, 0.2792, 0.2576, 0.2783, 0.2631, 0.2988, 0.25, 0.3005, 0.2681, 0.2681, 0.2628, 0.2722, 0.2628, 0.2722, 0.2681, 0.2681, 0.2747, 0.2566, 0.2722, 0.2628, 0.2722, 0.2628, 0.2747, 0.2566, 0.2756, 0.25, 0.2747, 0.2566, 0.2747, 0.2566, 0.2756, 0.25, 0.2747, 0.2434, 0.2756, 0.25, 0.2756, 0.25, 0.2747, 0.2434, 0.2722, 0.2372, 0.2747, 0.2434, 0.2747, 0.2434, 0.2722, 0.2372, 0.2681, 0.2319, 0.2722, 0.2372, 0.2722, 0.2372, 0.2681, 0.2319, 0.2628, 0.2278, 0.2681, 0.2319, 0.2681, 0.2319, 0.2628, 0.2278, 0.2566, 0.2253, 0.2628, 0.2278, 0.2628, 0.2278, 0.2566, 0.2253, 0.25, 0.2244, 0.2566, 0.2253, 0.2566, 0.2253, 0.25, 0.2244, 0.2434, 0.2253, 0.25, 0.2244, 0.25, 0.2244, 0.2434, 0.2253, 0.2372, 0.2278, 0.2434, 0.2253, 0.2434, 0.2253, 0.2372, 0.2278, 0.2319, 0.2319, 0.2372, 0.2278, 0.2372, 0.2278, 0.2319, 0.2319, 0.2278, 0.2372, 0.2319, 0.2319, 0.2319, 0.2319, 0.2278, 0.2372, 0.2253, 0.2434, 0.2278, 0.2372, 0.2278, 0.2372, 0.2253, 0.2434, 0.2244, 0.25, 0.2253, 0.2434, 0.2253, 0.2434, 0.2244, 0.25, 0.2253, 0.2566, 0.2244, 0.25, 0.2244, 0.25, 0.2253, 0.2566, 0.2278, 0.2628, 0.2253, 0.2566, 0.2253, 0.2566, 0.2278, 0.2628, 0.2319, 0.2681, 0.2278, 0.2628, 0.2278, 0.2628, 0.2319, 0.2681, 0.2372, 0.2722, 0.2319, 0.2681, 0.2319, 0.2681, 0.2372, 0.2722, 0.2434, 0.2747, 0.2372, 0.2722, 0.2372, 0.2722, 0.2434, 0.2747, 0.2557, 0.2712, 0.25, 0.272, 0.2443, 0.2712, 0.239, 0.269, 0.2345, 0.2655, 0.231, 0.261, 0.2288, 0.2557, 0.228, 0.25, 0.2288, 0.2443, 0.231, 0.239, 0.2345, 0.2345, 0.239, 0.231, 0.2443, 0.2288, 0.25, 0.228, 0.2557, 0.2288, 0.261, 0.231, 0.2655, 0.2345, 0.269, 0.239, 0.2712, 0.2443, 0.272, 0.25, 0.2712, 0.2557, 0.269, 0.261, 0.2655, 0.2655, 0.261, 0.269, 0.2646, 0.2753, 0.2707, 0.2707, 0.2857, 0.2857, 0.2752, 0.2937, 0.2217, 0.2424, 0.2208, 0.25, 0.1995, 0.25, 0.2012, 0.2369, 0.2646, 0.2247, 0.2576, 0.2217, 0.2631, 0.2012, 0.2752, 0.2063, 0.2707, 0.2707, 0.2753, 0.2646, 0.2937, 0.2752, 0.2857, 0.2857, 0.2208, 0.25, 0.2217, 0.2576, 0.2012, 0.2631, 0.1995, 0.25, 0.2576, 0.2217, 0.25, 0.2208, 0.25, 0.1995, 0.2631, 0.2012, 0.2753, 0.2646, 0.2783, 0.2576, 0.2988, 0.2631, 0.2937, 0.2752, 0.2217, 0.2576, 0.2247, 0.2646, 0.2063, 0.2752, 0.2012, 0.2631, 0.25, 0.2208, 0.2424, 0.2217, 0.2369, 0.2012, 0.25, 0.1995, 0.2783, 0.2576, 0.2792, 0.25, 0.3005, 0.25, 0.2988, 0.2631, 0.2247, 0.2646, 0.2293, 0.2707, 0.2143, 0.2857, 0.2063, 0.2752, 0.2424, 0.2217, 0.2354, 0.2247, 0.2248, 0.2063, 0.2369, 0.2012, 0.2792, 0.25, 0.2783, 0.2424, 0.2988, 0.2369, 0.3005, 0.25, 0.2293, 0.2707, 0.2354, 0.2753, 0.2248, 0.2937, 0.2143, 0.2857, 0.2354, 0.2247, 0.2293, 0.2293, 0.2143, 0.2143, 0.2248, 0.2063, 0.2783, 0.2424, 0.2753, 0.2354, 0.2937, 0.2248, 0.2988, 0.2369, 0.2354, 0.2753, 0.2424, 0.2783, 0.2369, 0.2988, 0.2248, 0.2937, 0.2576, 0.2783, 0.2646, 0.2753, 0.2752, 0.2937, 0.2631, 0.2988, 0.2293, 0.2293, 0.2247, 0.2354, 0.2063, 0.2248, 0.2143, 0.2143, 0.2753, 0.2354, 0.2707, 0.2293, 0.2857, 0.2143, 0.2937, 0.2248, 0.2424, 0.2783, 0.25, 0.2792, 0.25, 0.3005, 0.2369, 0.2988, 0.25, 0.2756, 0.2434, 0.2747, 0.2434, 0.2747, 0.25, 0.2756, 0.2247, 0.2354, 0.2217, 0.2424, 0.2012, 0.2369, 0.2063, 0.2248, 0.2707, 0.2293, 0.2646, 0.2247, 0.2752, 0.2063, 0.2857, 0.2143, 0.75, 0.49, 0.8121, 0.4818, 0.8112, 0.4783, 0.75, 0.4864, 0.3121, 0.4818, 0.25, 0.49, 0.25, 0.4864, 0.3112, 0.4783, 0.8121, 0.4818, 0.87, 0.4578, 0.8682, 0.4547, 0.8112, 0.4783, 0.37, 0.4578, 0.3121, 0.4818, 0.3112, 0.4783, 0.3682, 0.4547, 0.87, 0.4578, 0.9197, 0.4197, 0.9171, 0.4171, 0.8682, 0.4547, 0.4197, 0.4197, 0.37, 0.4578, 0.3682, 0.4547, 0.4171, 0.4171, 0.9197, 0.4197, 0.9578, 0.37, 0.9547, 0.3682, 0.9171, 0.4171, 0.4578, 0.37, 0.4197, 0.4197, 0.4171, 0.4171, 0.4547, 0.3682, 0.9578, 0.37, 0.9818, 0.3121, 0.9783, 0.3112, 0.9547, 0.3682, 0.4818, 0.3121, 0.4578, 0.37, 0.4547, 0.3682, 0.4783, 0.3112, 0.9818, 0.3121, 0.99, 0.25, 0.9864, 0.25, 0.9783, 0.3112, 0.49, 0.25, 0.4818, 0.3121, 0.4783, 0.3112, 0.4864, 0.25, 0.99, 0.25, 0.9818, 0.1879, 0.9783, 0.1888, 0.9864, 0.25, 0.4818, 0.1879, 0.49, 0.25, 0.4864, 0.25, 0.4783, 0.1888, 0.9818, 0.1879, 0.9578, 0.13, 0.9547, 0.1318, 0.9783, 0.1888, 0.4578, 0.13, 0.4818, 0.1879, 0.4783, 0.1888, 0.4547, 0.1318, 0.9578, 0.13, 0.9197, 0.08029, 0.9171, 0.08286, 0.9547, 0.1318, 0.4197, 0.08029, 0.4578, 0.13, 0.4547, 0.1318, 0.4171, 0.08286, 0.9197, 0.08029, 0.87, 0.04215, 0.8682, 0.0453, 0.9171, 0.08286, 0.37, 0.04215, 0.4197, 0.08029, 0.4171, 0.08286, 0.3682, 0.0453, 0.87, 0.04215, 0.8121, 0.01818, 0.8112, 0.02169, 0.8682, 0.0453, 0.3121, 0.01818, 0.37, 0.04215, 0.3682, 0.0453, 0.3112, 0.02169, 0.8121, 0.01818, 0.75, 0.01, 0.75, 0.01363, 0.8112, 0.02169, 0.25, 0.01, 0.3121, 0.01818, 0.3112, 0.02169, 0.25, 0.01363, 0.75, 0.01, 0.6879, 0.01818, 0.6888, 0.02169, 0.75, 0.01363, 0.1879, 0.01818, 0.25, 0.01, 0.25, 0.01363, 0.1888, 0.02169, 0.6879, 0.01818, 0.63, 0.04215, 0.6318, 0.0453, 0.6888, 0.02169, 0.13, 0.04215, 0.1879, 0.01818, 0.1888, 0.02169, 0.1318, 0.0453, 0.63, 0.04215, 0.5803, 0.08029, 0.5829, 0.08286, 0.6318, 0.0453, 0.08029, 0.08029, 0.13, 0.04215, 0.1318, 0.0453, 0.08286, 0.08286, 0.5803, 0.08029, 0.5422, 0.13, 0.5453, 0.1318, 0.5829, 0.08286, 0.04215, 0.13, 0.08029, 0.08029, 0.08286, 0.08286, 0.0453, 0.1318, 0.5422, 0.13, 0.5182, 0.1879, 0.5217, 0.1888, 0.5453, 0.1318, 0.01818, 0.1879, 0.04215, 0.13, 0.0453, 0.1318, 0.02169, 0.1888, 0.5182, 0.1879, 0.51, 0.25, 0.5136, 0.25, 0.5217, 0.1888, 0.01, 0.25, 0.01818, 0.1879, 0.02169, 0.1888, 0.01363, 0.25, 0.51, 0.25, 0.5182, 0.3121, 0.5217, 0.3112, 0.5136, 0.25, 0.01818, 0.3121, 0.01, 0.25, 0.01363, 0.25, 0.02169, 0.3112, 0.5182, 0.3121, 0.5422, 0.37, 0.5453, 0.3682, 0.5217, 0.3112, 0.04215, 0.37, 0.01818, 0.3121, 0.02169, 0.3112, 0.0453, 0.3682, 0.5422, 0.37, 0.5803, 0.4197, 0.5829, 0.4171, 0.5453, 0.3682, 0.08029, 0.4197, 0.04215, 0.37, 0.0453, 0.3682, 0.08286, 0.4171, 0.5803, 0.4197, 0.63, 0.4578, 0.6318, 0.4547, 0.5829, 0.4171, 0.13, 0.4578, 0.08029, 0.4197, 0.08286, 0.4171, 0.1318, 0.4547, 0.63, 0.4578, 0.6879, 0.4818, 0.6888, 0.4783, 0.6318, 0.4547, 0.1879, 0.4818, 0.13, 0.4578, 0.1318, 0.4547, 0.1888, 0.4783, 0.6879, 0.4818, 0.75, 0.49, 0.75, 0.4864, 0.6888, 0.4783, 0.25, 0.49, 0.1879, 0.4818, 0.1888, 0.4783, 0.25, 0.4864, 0.303, 0.4479, 0.25, 0.4548, 0.25, 0.4512, 0.3021, 0.4444, 0.3524, 0.4274, 0.303, 0.4479, 0.3021, 0.4444, 0.3506, 0.4243, 0.3948, 0.3948, 0.3524, 0.4274, 0.3506, 0.4243, 0.3923, 0.3923, 0.4274, 0.3524, 0.3948, 0.3948, 0.3923, 0.3923, 0.4243, 0.3506, 0.4479, 0.303, 0.4274, 0.3524, 0.4243, 0.3506, 0.4444, 0.3021, 0.4548, 0.25, 0.4479, 0.303, 0.4444, 0.3021, 0.4512, 0.25, 0.4479, 0.197, 0.4548, 0.25, 0.4512, 0.25, 0.4444, 0.1979, 0.4274, 0.1476, 0.4479, 0.197, 0.4444, 0.1979, 0.4243, 0.1494, 0.3948, 0.1052, 0.4274, 0.1476, 0.4243, 0.1494, 0.3923, 0.1077, 0.3524, 0.0726, 0.3948, 0.1052, 0.3923, 0.1077, 0.3506, 0.07575, 0.303, 0.05214, 0.3524, 0.0726, 0.3506, 0.07575, 0.3021, 0.05565, 0.25, 0.04516, 0.303, 0.05214, 0.3021, 0.05565, 0.25, 0.04879, 0.197, 0.05214, 0.25, 0.04516, 0.25, 0.04879, 0.1979, 0.05565, 0.1476, 0.0726, 0.197, 0.05214, 0.1979, 0.05565, 0.1494, 0.07575, 0.1052, 0.1052, 0.1476, 0.0726, 0.1494, 0.07575, 0.1077, 0.1077, 0.0726, 0.1476, 0.1052, 0.1052, 0.1077, 0.1077, 0.07575, 0.1494, 0.05214, 0.197, 0.0726, 0.1476, 0.07575, 0.1494, 0.05565, 0.1979, 0.04516, 0.25, 0.05214, 0.197, 0.05565, 0.1979, 0.04879, 0.25, 0.05214, 0.303, 0.04516, 0.25, 0.04879, 0.25, 0.05565, 0.3021, 0.0726, 0.3524, 0.05214, 0.303, 0.05565, 0.3021, 0.07575, 0.3506, 0.1052, 0.3948, 0.0726, 0.3524, 0.07575, 0.3506, 0.1077, 0.3923, 0.1476, 0.4274, 0.1052, 0.3948, 0.1077, 0.3923, 0.1494, 0.4243, 0.197, 0.4479, 0.1476, 0.4274, 0.1494, 0.4243, 0.1979, 0.4444, 0.25, 0.4548, 0.197, 0.4479, 0.1979, 0.4444, 0.25, 0.4512, 0.3923, 0.3923, 0.3506, 0.4243, 0.3495, 0.4223, 0.3504, 0.4199, 0.3897, 0.3897, 0.4444, 0.3021, 0.4243, 0.3506, 0.4223, 0.3495, 0.4219, 0.3469, 0.4408, 0.3011, 0.3506, 0.4243, 0.3021, 0.4444, 0.3011, 0.4408, 0.3469, 0.4219, 0.3495, 0.4223, 0.4444, 0.1979, 0.4512, 0.25, 0.449, 0.25, 0.4473, 0.248, 0.4408, 0.1989, 0.4243, 0.3506, 0.3923, 0.3923, 0.3897, 0.3897, 0.4199, 0.3504, 0.4223, 0.3495, 0.3923, 0.1077, 0.4243, 0.1494, 0.4223, 0.1505, 0.4199, 0.1496, 0.3897, 0.1103, 0.4512, 0.25, 0.4444, 0.3021, 0.4408, 0.3011, 0.4473, 0.252, 0.449, 0.25, 0.3021, 0.05565, 0.3506, 0.07575, 0.3495, 0.07766, 0.3469, 0.07812, 0.3011, 0.05915, 0.4243, 0.1494, 0.4444, 0.1979, 0.4408, 0.1989, 0.4219, 0.1531, 0.4223, 0.1505, 0.1979, 0.05565, 0.25, 0.04879, 0.25, 0.051, 0.248, 0.05268, 0.1989, 0.05915, 0.3506, 0.07575, 0.3923, 0.1077, 0.3897, 0.1103, 0.3504, 0.08012, 0.3495, 0.07766, 0.1077, 0.1077, 0.1494, 0.07575, 0.1505, 0.07766, 0.1496, 0.08012, 0.1103, 0.1103, 0.25, 0.04879, 0.3021, 0.05565, 0.3011, 0.05915, 0.252, 0.05268, 0.25, 0.051, 0.05565, 0.1979, 0.07575, 0.1494, 0.07766, 0.1505, 0.07812, 0.1531, 0.05915, 0.1989, 0.1494, 0.07575, 0.1979, 0.05565, 0.1989, 0.05915, 0.1531, 0.07812, 0.1505, 0.07766, 0.05565, 0.3021, 0.04879, 0.25, 0.051, 0.25, 0.05268, 0.252, 0.05915, 0.3011, 0.07575, 0.1494, 0.1077, 0.1077, 0.1103, 0.1103, 0.08012, 0.1496, 0.07766, 0.1505, 0.1077, 0.3923, 0.07575, 0.3506, 0.07766, 0.3495, 0.08012, 0.3504, 0.1103, 0.3897, 0.04879, 0.25, 0.05565, 0.1979, 0.05915, 0.1989, 0.05268, 0.248, 0.051, 0.25, 0.1979, 0.4444, 0.1494, 0.4243, 0.1505, 0.4223, 0.1531, 0.4219, 0.1989, 0.4408, 0.07575, 0.3506, 0.05565, 0.3021, 0.05915, 0.3011, 0.07812, 0.3469, 0.07766, 0.3495, 0.252, 0.3075, 0.248, 0.3075, 0.25, 0.3063, 0.1494, 0.4243, 0.1077, 0.3923, 0.1103, 0.3897, 0.1496, 0.4199, 0.1505, 0.4223, 0.3021, 0.4444, 0.25, 0.4512, 0.25, 0.449, 0.252, 0.4473, 0.3011, 0.4408, 0.25, 0.3063, 0.248, 0.3075, 0.2351, 0.3058, 0.236, 0.3023, 0.25, 0.3041, 0.2805, 0.2988, 0.2908, 0.2908, 0.3897, 0.3897, 0.3504, 0.4199, 0.2782, 0.2988, 0.277, 0.3008, 0.2649, 0.3058, 0.264, 0.3023, 0.2771, 0.2969, 0.3008, 0.277, 0.3058, 0.2649, 0.4408, 0.3011, 0.4219, 0.3469, 0.2988, 0.2782, 0.2988, 0.2805, 0.2908, 0.2908, 0.2883, 0.2883, 0.2969, 0.2771, 0.3075, 0.248, 0.3058, 0.2351, 0.4408, 0.1989, 0.4473, 0.248, 0.3063, 0.25, 0.3075, 0.252, 0.3058, 0.2649, 0.3023, 0.264, 0.3041, 0.25, 0.2988, 0.2195, 0.2908, 0.2092, 0.3897, 0.1103, 0.4199, 0.1496, 0.2988, 0.2218, 0.3008, 0.223, 0.3058, 0.2351, 0.3023, 0.236, 0.2969, 0.2229, 0.277, 0.1992, 0.2649, 0.1942, 0.3011, 0.05915, 0.3469, 0.07812, 0.2782, 0.2012, 0.2805, 0.2012, 0.2908, 0.2092, 0.2883, 0.2117, 0.2771, 0.2031, 0.248, 0.1925, 0.2351, 0.1942, 0.1989, 0.05915, 0.248, 0.05268, 0.25, 0.1937, 0.252, 0.1925, 0.2649, 0.1942, 0.264, 0.1977, 0.25, 0.1959, 0.2195, 0.2012, 0.2092, 0.2092, 0.1103, 0.1103, 0.1496, 0.08012, 0.2218, 0.2012, 0.223, 0.1992, 0.2351, 0.1942, 0.236, 0.1977, 0.2229, 0.2031, 0.1992, 0.223, 0.1942, 0.2351, 0.05915, 0.1989, 0.07812, 0.1531, 0.2012, 0.2218, 0.2012, 0.2195, 0.2092, 0.2092, 0.2117, 0.2117, 0.2031, 0.2229, 0.1925, 0.252, 0.1942, 0.2649, 0.05915, 0.3011, 0.05268, 0.252, 0.1937, 0.25, 0.1925, 0.248, 0.1942, 0.2351, 0.1977, 0.236, 0.1959, 0.25, 0.2012, 0.2805, 0.2092, 0.2908, 0.1103, 0.3897, 0.08012, 0.3504, 0.2012, 0.2782, 0.1992, 0.277, 0.1942, 0.2649, 0.1977, 0.264, 0.2031, 0.2771, 0.223, 0.3008, 0.2351, 0.3058, 0.1989, 0.4408, 0.1531, 0.4219, 0.2218, 0.2988, 0.2195, 0.2988, 0.2092, 0.2908, 0.2117, 0.2883, 0.2229, 0.2969, 0.2351, 0.3058, 0.248, 0.3075, 0.248, 0.4473, 0.1989, 0.4408, 0.264, 0.3023, 0.25, 0.3041, 0.25, 0.3005, 0.2631, 0.2988, 0.2771, 0.2969, 0.264, 0.3023, 0.2631, 0.2988, 0.2752, 0.2937, 0.2883, 0.2883, 0.2771, 0.2969, 0.2752, 0.2937, 0.2857, 0.2857, 0.2969, 0.2771, 0.2883, 0.2883, 0.2857, 0.2857, 0.2937, 0.2752, 0.3023, 0.264, 0.2969, 0.2771, 0.2937, 0.2752, 0.2988, 0.2631, 0.3041, 0.25, 0.3023, 0.264, 0.2988, 0.2631, 0.3005, 0.25, 0.3023, 0.236, 0.3041, 0.25, 0.3005, 0.25, 0.2988, 0.2369, 0.2969, 0.2229, 0.3023, 0.236, 0.2988, 0.2369, 0.2937, 0.2248, 0.2883, 0.2117, 0.2969, 0.2229, 0.2937, 0.2248, 0.2857, 0.2143, 0.2771, 0.2031, 0.2883, 0.2117, 0.2857, 0.2143, 0.2752, 0.2063, 0.264, 0.1977, 0.2771, 0.2031, 0.2752, 0.2063, 0.2631, 0.2012, 0.25, 0.1959, 0.264, 0.1977, 0.2631, 0.2012, 0.25, 0.1995, 0.236, 0.1977, 0.25, 0.1959, 0.25, 0.1995, 0.2369, 0.2012, 0.2229, 0.2031, 0.236, 0.1977, 0.2369, 0.2012, 0.2248, 0.2063, 0.2117, 0.2117, 0.2229, 0.2031, 0.2248, 0.2063, 0.2143, 0.2143, 0.2031, 0.2229, 0.2117, 0.2117, 0.2143, 0.2143, 0.2063, 0.2248, 0.1977, 0.236, 0.2031, 0.2229, 0.2063, 0.2248, 0.2012, 0.2369, 0.1959, 0.25, 0.1977, 0.236, 0.2012, 0.2369, 0.1995, 0.25, 0.1977, 0.264, 0.1959, 0.25, 0.1995, 0.25, 0.2012, 0.2631, 0.2031, 0.2771, 0.1977, 0.264, 0.2012, 0.2631, 0.2063, 0.2752, 0.2117, 0.2883, 0.2031, 0.2771, 0.2063, 0.2752, 0.2143, 0.2857, 0.2229, 0.2969, 0.2117, 0.2883, 0.2143, 0.2857, 0.2248, 0.2937, 0.236, 0.3023, 0.2229, 0.2969, 0.2248, 0.2937, 0.2369, 0.2988, 0.25, 0.3041, 0.236, 0.3023, 0.2369, 0.2988, 0.25, 0.3005, 0.2576, 0.2783, 0.25, 0.2792, 0.25, 0.2756, 0.2566, 0.2747, 0.2646, 0.2753, 0.2576, 0.2783, 0.2566, 0.2747, 0.2628, 0.2722, 0.2707, 0.2707, 0.2646, 0.2753, 0.2628, 0.2722, 0.2681, 0.2681, 0.2753, 0.2646, 0.2707, 0.2707, 0.2681, 0.2681, 0.2722, 0.2628, 0.2783, 0.2576, 0.2753, 0.2646, 0.2722, 0.2628, 0.2747, 0.2566, 0.2792, 0.25, 0.2783, 0.2576, 0.2747, 0.2566, 0.2756, 0.25, 0.2783, 0.2424, 0.2792, 0.25, 0.2756, 0.25, 0.2747, 0.2434, 0.2753, 0.2354, 0.2783, 0.2424, 0.2747, 0.2434, 0.2722, 0.2372, 0.2707, 0.2293, 0.2753, 0.2354, 0.2722, 0.2372, 0.2681, 0.2319, 0.2646, 0.2247, 0.2707, 0.2293, 0.2681, 0.2319, 0.2628, 0.2278, 0.2576, 0.2217, 0.2646, 0.2247, 0.2628, 0.2278, 0.2566, 0.2253, 0.25, 0.2208, 0.2576, 0.2217, 0.2566, 0.2253, 0.25, 0.2244, 0.2424, 0.2217, 0.25, 0.2208, 0.25, 0.2244, 0.2434, 0.2253, 0.2354, 0.2247, 0.2424, 0.2217, 0.2434, 0.2253, 0.2372, 0.2278, 0.2293, 0.2293, 0.2354, 0.2247, 0.2372, 0.2278, 0.2319, 0.2319, 0.2247, 0.2354, 0.2293, 0.2293, 0.2319, 0.2319, 0.2278, 0.2372, 0.2217, 0.2424, 0.2247, 0.2354, 0.2278, 0.2372, 0.2253, 0.2434, 0.2208, 0.25, 0.2217, 0.2424, 0.2253, 0.2434, 0.2244, 0.25, 0.2217, 0.2576, 0.2208, 0.25, 0.2244, 0.25, 0.2253, 0.2566, 0.2247, 0.2646, 0.2217, 0.2576, 0.2253, 0.2566, 0.2278, 0.2628, 0.2293, 0.2707, 0.2247, 0.2646, 0.2278, 0.2628, 0.2319, 0.2681, 0.2354, 0.2753, 0.2293, 0.2707, 0.2319, 0.2681, 0.2372, 0.2722, 0.2424, 0.2783, 0.2354, 0.2753, 0.2372, 0.2722, 0.2434, 0.2747, 0.25, 0.2792, 0.2424, 0.2783, 0.2434, 0.2747, 0.25, 0.2756, 0.2566, 0.2747, 0.25, 0.2756, 0.25, 0.272, 0.2557, 0.2712, 0.2628, 0.2722, 0.2566, 0.2747, 0.2557, 0.2712, 0.261, 0.269, 0.2681, 0.2681, 0.2628, 0.2722, 0.261, 0.269, 0.2655, 0.2655, 0.2722, 0.2628, 0.2681, 0.2681, 0.2655, 0.2655, 0.269, 0.261, 0.2747, 0.2566, 0.2722, 0.2628, 0.269, 0.261, 0.2712, 0.2557, 0.2756, 0.25, 0.2747, 0.2566, 0.2712, 0.2557, 0.272, 0.25, 0.2747, 0.2434, 0.2756, 0.25, 0.272, 0.25, 0.2712, 0.2443, 0.2722, 0.2372, 0.2747, 0.2434, 0.2712, 0.2443, 0.269, 0.239, 0.2681, 0.2319, 0.2722, 0.2372, 0.269, 0.239, 0.2655, 0.2345, 0.2628, 0.2278, 0.2681, 0.2319, 0.2655, 0.2345, 0.261, 0.231, 0.2566, 0.2253, 0.2628, 0.2278, 0.261, 0.231, 0.2557, 0.2288, 0.25, 0.2244, 0.2566, 0.2253, 0.2557, 0.2288, 0.25, 0.228, 0.2434, 0.2253, 0.25, 0.2244, 0.25, 0.228, 0.2443, 0.2288, 0.2372, 0.2278, 0.2434, 0.2253, 0.2443, 0.2288, 0.239, 0.231, 0.2319, 0.2319, 0.2372, 0.2278, 0.239, 0.231, 0.2345, 0.2345, 0.2278, 0.2372, 0.2319, 0.2319, 0.2345, 0.2345, 0.231, 0.239, 0.2253, 0.2434, 0.2278, 0.2372, 0.231, 0.239, 0.2288, 0.2443, 0.2244, 0.25, 0.2253, 0.2434, 0.2288, 0.2443, 0.228, 0.25, 0.2253, 0.2566, 0.2244, 0.25, 0.228, 0.25, 0.2288, 0.2557, 0.2278, 0.2628, 0.2253, 0.2566, 0.2288, 0.2557, 0.231, 0.261, 0.2319, 0.2681, 0.2278, 0.2628, 0.231, 0.261, 0.2345, 0.2655, 0.2372, 0.2722, 0.2319, 0.2681, 0.2345, 0.2655, 0.239, 0.269, 0.2434, 0.2747, 0.2372, 0.2722, 0.239, 0.269, 0.2443, 0.2712, 0.25, 0.2756, 0.2434, 0.2747, 0.2443, 0.2712, 0.25, 0.272, 0.75, 0.4864, 0.8112, 0.4783, 0.8682, 0.4547, 0.9171, 0.4171, 0.9547, 0.3682, 0.9783, 0.3112, 0.9864, 0.25, 0.9783, 0.1888, 0.9547, 0.1318, 0.9171, 0.08286, 0.8682, 0.0453, 0.8112, 0.02169, 0.75, 0.01363, 0.6888, 0.02169, 0.6318, 0.0453, 0.5829, 0.08286, 0.5453, 0.1318, 0.5217, 0.1888, 0.5136, 0.25, 0.5217, 0.3112, 0.5453, 0.3682, 0.5829, 0.4171, 0.6318, 0.4547, 0.6888, 0.4783, 0.2988, 0.2805, 0.2988, 0.2782, 0.2988, 0.2782, 0.2988, 0.2805, 0.07766, 0.1505, 0.08012, 0.1496, 0.08012, 0.1496, 0.07766, 0.1505, 0.2195, 0.2012, 0.1496, 0.08012, 0.1496, 0.08012, 0.2195, 0.2012, 0.2218, 0.2988, 0.223, 0.3008, 0.223, 0.3008, 0.2218, 0.2988, 0.1496, 0.08012, 0.1505, 0.07766, 0.1505, 0.07766, 0.1496, 0.08012, 0.252, 0.05268, 0.252, 0.1925, 0.252, 0.1925, 0.252, 0.05268, 0.2988, 0.2782, 0.3008, 0.277, 0.3008, 0.277, 0.2988, 0.2782, 0.1992, 0.277, 0.2012, 0.2782, 0.2012, 0.2782, 0.1992, 0.277, 0.248, 0.1925, 0.248, 0.05268, 0.248, 0.05268, 0.248, 0.1925, 0.277, 0.3008, 0.2782, 0.2988, 0.2782, 0.2988, 0.277, 0.3008, 0.1505, 0.07766, 0.1531, 0.07812, 0.1531, 0.07812, 0.1505, 0.07766, 0.3504, 0.08012, 0.2805, 0.2012, 0.2805, 0.2012, 0.3504, 0.08012, 0.2012, 0.2782, 0.2012, 0.2805, 0.2012, 0.2805, 0.2012, 0.2782, 0.248, 0.05268, 0.25, 0.051, 0.25, 0.051, 0.248, 0.05268, 0.277, 0.1992, 0.3469, 0.07812, 0.3469, 0.07812, 0.277, 0.1992, 0.2782, 0.2988, 0.2805, 0.2988, 0.2805, 0.2988, 0.2782, 0.2988, 0.1925, 0.248, 0.1937, 0.25, 0.1937, 0.25, 0.1925, 0.248, 0.4219, 0.1531, 0.3008, 0.223, 0.3008, 0.223, 0.4219, 0.1531, 0.248, 0.3075, 0.25, 0.3063, 0.25, 0.3063, 0.248, 0.3075, 0.25, 0.051, 0.252, 0.05268, 0.252, 0.05268, 0.25, 0.051, 0.2988, 0.2195, 0.4199, 0.1496, 0.4199, 0.1496, 0.2988, 0.2195, 0.1937, 0.25, 0.1925, 0.252, 0.1925, 0.252, 0.1937, 0.25, 0.3469, 0.07812, 0.3495, 0.07766, 0.3495, 0.07766, 0.3469, 0.07812, 0.4473, 0.252, 0.3075, 0.252, 0.3075, 0.252, 0.4473, 0.252, 0.25, 0.3063, 0.252, 0.3075, 0.252, 0.3075, 0.25, 0.3063, 0.2012, 0.2195, 0.2012, 0.2218, 0.2012, 0.2218, 0.2012, 0.2195, 0.3075, 0.248, 0.4473, 0.248, 0.4473, 0.248, 0.3075, 0.248, 0.3495, 0.07766, 0.3504, 0.08012, 0.3504, 0.08012, 0.3495, 0.07766, 0.4199, 0.3504, 0.2988, 0.2805, 0.2988, 0.2805, 0.4199, 0.3504, 0.2012, 0.2218, 0.1992, 0.223, 0.1992, 0.223, 0.2012, 0.2218, 0.4199, 0.1496, 0.4223, 0.1505, 0.4223, 0.1505, 0.4199, 0.1496, 0.3008, 0.277, 0.4219, 0.3469, 0.4219, 0.3469, 0.3008, 0.277, 0.223, 0.1992, 0.2218, 0.2012, 0.2218, 0.2012, 0.223, 0.1992, 0.252, 0.3075, 0.252, 0.4473, 0.252, 0.4473, 0.252, 0.3075, 0.4223, 0.1505, 0.4219, 0.1531, 0.4219, 0.1531, 0.4223, 0.1505, 0.248, 0.4473, 0.248, 0.3075, 0.248, 0.3075, 0.248, 0.4473, 0.2649, 0.3058, 0.252, 0.3075, 0.25, 0.3063, 0.25, 0.3041, 0.264, 0.3023, 0.2805, 0.2988, 0.277, 0.3008, 0.2782, 0.2988, 0.3008, 0.277, 0.2988, 0.2805, 0.2988, 0.2782, 0.3075, 0.248, 0.3075, 0.252, 0.3063, 0.25, 0.2988, 0.2195, 0.3008, 0.223, 0.2988, 0.2218, 0.277, 0.1992, 0.2805, 0.2012, 0.2782, 0.2012, 0.248, 0.1925, 0.252, 0.1925, 0.25, 0.1937, 0.2195, 0.2012, 0.223, 0.1992, 0.2218, 0.2012, 0.1992, 0.223, 0.2012, 0.2195, 0.2012, 0.2218, 0.1925, 0.252, 0.1925, 0.248, 0.1937, 0.25, 0.2012, 0.2805, 0.1992, 0.277, 0.2012, 0.2782, 0.223, 0.3008, 0.2195, 0.2988, 0.2218, 0.2988, 0.248, 0.4473, 0.252, 0.4473, 0.25, 0.449, 0.3469, 0.4219, 0.3504, 0.4199, 0.3495, 0.4223, 0.4199, 0.3504, 0.4219, 0.3469, 0.4223, 0.3495, 0.4473, 0.252, 0.4473, 0.248, 0.449, 0.25, 0.4219, 0.1531, 0.4199, 0.1496, 0.4223, 0.1505, 0.3504, 0.08012, 0.3469, 0.07812, 0.3495, 0.07766, 0.252, 0.05268, 0.248, 0.05268, 0.25, 0.051, 0.1531, 0.07812, 0.1496, 0.08012, 0.1505, 0.07766, 0.08012, 0.1496, 0.07812, 0.1531, 0.07766, 0.1505, 0.05268, 0.248, 0.05268, 0.252, 0.051, 0.25, 0.07812, 0.3469, 0.08012, 0.3504, 0.07766, 0.3495, 0.1496, 0.4199, 0.1531, 0.4219, 0.1505, 0.4223, 0.2805, 0.2988, 0.3504, 0.4199, 0.3469, 0.4219, 0.277, 0.3008, 0.248, 0.4473, 0.248, 0.3075, 0.252, 0.3075, 0.252, 0.4473, 0.3008, 0.277, 0.4219, 0.3469, 0.4199, 0.3504, 0.2988, 0.2805, 0.3075, 0.248, 0.4473, 0.248, 0.4473, 0.252, 0.3075, 0.252, 0.2988, 0.2195, 0.4199, 0.1496, 0.4219, 0.1531, 0.3008, 0.223, 0.277, 0.1992, 0.3469, 0.07812, 0.3504, 0.08012, 0.2805, 0.2012, 0.248, 0.1925, 0.248, 0.05268, 0.252, 0.05268, 0.252, 0.1925, 0.2195, 0.2012, 0.1496, 0.08012, 0.1531, 0.07812, 0.223, 0.1992, 0.1992, 0.223, 0.07812, 0.1531, 0.08012, 0.1496, 0.2012, 0.2195, 0.1925, 0.252, 0.05268, 0.252, 0.05268, 0.248, 0.1925, 0.248, 0.2012, 0.2805, 0.08012, 0.3504, 0.07812, 0.3469, 0.1992, 0.277, 0.223, 0.3008, 0.1531, 0.4219, 0.1496, 0.4199, 0.2195, 0.2988, 0.1531, 0.07812, 0.223, 0.1992, 0.223, 0.1992, 0.1531, 0.07812, 0.2195, 0.2988, 0.2218, 0.2988, 0.2218, 0.2988, 0.2195, 0.2988, 0.3063, 0.25, 0.3075, 0.248, 0.3075, 0.248, 0.3063, 0.25, 0.1992, 0.223, 0.07812, 0.1531, 0.07812, 0.1531, 0.1992, 0.223, 0.07812, 0.1531, 0.07766, 0.1505, 0.07766, 0.1505, 0.07812, 0.1531, 0.25, 0.449, 0.248, 0.4473, 0.248, 0.4473, 0.25, 0.449, 0.08012, 0.1496, 0.2012, 0.2195, 0.2012, 0.2195, 0.08012, 0.1496, 0.051, 0.25, 0.05268, 0.248, 0.05268, 0.248, 0.051, 0.25, 0.3075, 0.252, 0.3063, 0.25, 0.3063, 0.25, 0.3075, 0.252, 0.1925, 0.252, 0.05268, 0.252, 0.05268, 0.252, 0.1925, 0.252, 0.252, 0.4473, 0.25, 0.449, 0.25, 0.449, 0.252, 0.4473, 0.2988, 0.2218, 0.2988, 0.2195, 0.2988, 0.2195, 0.2988, 0.2218, 0.05268, 0.248, 0.1925, 0.248, 0.1925, 0.248, 0.05268, 0.248, 0.05268, 0.252, 0.051, 0.25, 0.051, 0.25, 0.05268, 0.252, 0.3495, 0.4223, 0.3469, 0.4219, 0.3469, 0.4219, 0.3495, 0.4223, 0.2012, 0.2805, 0.08012, 0.3504, 0.08012, 0.3504, 0.2012, 0.2805, 0.07766, 0.3495, 0.07812, 0.3469, 0.07812, 0.3469, 0.07766, 0.3495, 0.3008, 0.223, 0.2988, 0.2218, 0.2988, 0.2218, 0.3008, 0.223, 0.07812, 0.3469, 0.1992, 0.277, 0.1992, 0.277, 0.07812, 0.3469, 0.3504, 0.4199, 0.3495, 0.4223, 0.3495, 0.4223, 0.3504, 0.4199, 0.2782, 0.2012, 0.277, 0.1992, 0.277, 0.1992, 0.2782, 0.2012, 0.223, 0.3008, 0.1531, 0.4219, 0.1531, 0.4219, 0.223, 0.3008, 0.08012, 0.3504, 0.07766, 0.3495, 0.07766, 0.3495, 0.08012, 0.3504, 0.4223, 0.3495, 0.4199, 0.3504, 0.4199, 0.3504, 0.4223, 0.3495, 0.1496, 0.4199, 0.2195, 0.2988, 0.2195, 0.2988, 0.1496, 0.4199, 0.1505, 0.4223, 0.1496, 0.4199, 0.1496, 0.4199, 0.1505, 0.4223, 0.2805, 0.2012, 0.2782, 0.2012, 0.2782, 0.2012, 0.2805, 0.2012, 0.4219, 0.3469, 0.4223, 0.3495, 0.4223, 0.3495, 0.4219, 0.3469, 0.25, 0.1937, 0.248, 0.1925, 0.248, 0.1925, 0.25, 0.1937, 0.1531, 0.4219, 0.1505, 0.4223, 0.1505, 0.4223, 0.1531, 0.4219, 0.449, 0.25, 0.4473, 0.252, 0.4473, 0.252, 0.449, 0.25, 0.2805, 0.2988, 0.3504, 0.4199, 0.3504, 0.4199, 0.2805, 0.2988, 0.252, 0.1925, 0.25, 0.1937, 0.25, 0.1937, 0.252, 0.1925, 0.3469, 0.4219, 0.277, 0.3008, 0.277, 0.3008, 0.3469, 0.4219, 0.4473, 0.248, 0.449, 0.25, 0.449, 0.25, 0.4473, 0.248, 0.2218, 0.2012, 0.2195, 0.2012, 0.2195, 0.2012, 0.2218, 0.2012])
me_cylinder_001.materials.append(mat_material)
me_cylinder_001.materials.append(mat_darkinner)
me_cylinder_001.materials.append(mat_lightinner)
me_cylinder_001.update()
me_icosphere = bpy.data.meshes.new('Icosphere')
me_icosphere.from_pydata([(0.0005946, 0.9533, 0.1407), (-0.04305, 0.9224, 0.1407), (-0.0272, 0.8714, 0.1407), (0.02624, 0.8707, 0.1407), (0.03129, 0.8636, 0.1299), (-0.03243, 0.8644, 0.1299), (-0.05133, 0.9252, 0.1299), (0.000709, 0.962, 0.1299), (0.05177, 0.9239, 0.1299), (0.04342, 0.9213, 0.1407), (0.4772, 0.8253, 0.1407), (0.4239, 0.8204, 0.1407), (0.4121, 0.7683, 0.1407), (0.4581, 0.7409, 0.1407), (0.4589, 0.7322, 0.1299), (0.4041, 0.7648, 0.1299), (0.4182, 0.827, 0.1299), (0.4816, 0.8328, 0.1299), (0.5068, 0.7742, 0.1299), (0.4983, 0.7762, 0.1407), (0.8259, 0.4761, 0.1407), (0.7773, 0.4985, 0.1407), (0.7411, 0.4593, 0.1407), (0.7672, 0.4126, 0.1407), (0.7635, 0.4047, 0.1299), (0.7324, 0.4603, 0.1299), (0.7756, 0.5071, 0.1299), (0.8335, 0.4804, 0.1299), (0.826, 0.4171, 0.1299), (0.8196, 0.4231, 0.1407), (0.9533, -0.0005946, 0.1407), (0.9224, 0.04305, 0.1407), (0.8714, 0.0272, 0.1407), (0.8707, -0.02624, 0.1407), (0.8636, -0.03129, 0.1299), (0.8644, 0.03243, 0.1299), (0.9252, 0.05133, 0.1299), (0.962, -0.0007089, 0.1299), (0.9239, -0.05177, 0.1299), (0.9213, -0.04342, 0.1407), (0.8253, -0.4772, 0.1407), (0.8204, -0.4239, 0.1407), (0.7683, -0.4121, 0.1407), (0.7409, -0.4581, 0.1407), (0.7322, -0.4589, 0.1299), (0.7648, -0.4041, 0.1299), (0.827, -0.4182, 0.1299), (0.8328, -0.4816, 0.1299), (0.7742, -0.5068, 0.1299), (0.7762, -0.4983, 0.1407), (0.4761, -0.8259, 0.1407), (0.4985, -0.7773, 0.1407), (0.4593, -0.7411, 0.1407), (0.4126, -0.7672, 0.1407), (0.4047, -0.7635, 0.1299), (0.4603, -0.7324, 0.1299), (0.5071, -0.7756, 0.1299), (0.4804, -0.8335, 0.1299), (0.4171, -0.826, 0.1299), (0.4231, -0.8196, 0.1407), (-0.0005947, -0.9533, 0.1407), (0.04305, -0.9224, 0.1407), (0.0272, -0.8714, 0.1407), (-0.02624, -0.8707, 0.1407), (-0.03129, -0.8636, 0.1299), (0.03243, -0.8644, 0.1299), (0.05133, -0.9252, 0.1299), (-0.0007089, -0.962, 0.1299), (-0.05177, -0.9239, 0.1299), (-0.04342, -0.9213, 0.1407), (-0.4772, -0.8253, 0.1407), (-0.4239, -0.8204, 0.1407), (-0.4121, -0.7683, 0.1407), (-0.4581, -0.7409, 0.1407), (-0.4589, -0.7322, 0.1299), (-0.4041, -0.7648, 0.1299), (-0.4182, -0.827, 0.1299), (-0.4816, -0.8328, 0.1299), (-0.5068, -0.7742, 0.1299), (-0.4983, -0.7762, 0.1407), (-0.8259, -0.4761, 0.1407), (-0.7773, -0.4985, 0.1407), (-0.7411, -0.4593, 0.1407), (-0.7672, -0.4126, 0.1407), (-0.7635, -0.4047, 0.1299), (-0.7324, -0.4603, 0.1299), (-0.7756, -0.5071, 0.1299), (-0.8335, -0.4804, 0.1299), (-0.826, -0.4171, 0.1299), (-0.8196, -0.4231, 0.1407), (-0.9533, 0.0005947, 0.1407), (-0.9224, -0.04305, 0.1407), (-0.8714, -0.0272, 0.1407), (-0.8707, 0.02624, 0.1407), (-0.8636, 0.03129, 0.1299), (-0.8644, -0.03243, 0.1299), (-0.9252, -0.05133, 0.1299), (-0.962, 0.0007089, 0.1299), (-0.9239, 0.05177, 0.1299), (-0.9213, 0.04342, 0.1407), (-0.8253, 0.4772, 0.1407), (-0.8204, 0.4239, 0.1407), (-0.7683, 0.4121, 0.1407), (-0.7409, 0.4581, 0.1407), (-0.7322, 0.4589, 0.1299), (-0.7648, 0.4041, 0.1299), (-0.827, 0.4182, 0.1299), (-0.8328, 0.4816, 0.1299), (-0.7742, 0.5068, 0.1299), (-0.7762, 0.4983, 0.1407), (-0.4761, 0.8259, 0.1407), (-0.4985, 0.7773, 0.1407), (-0.4593, 0.7411, 0.1407), (-0.4126, 0.7672, 0.1407), (-0.4047, 0.7635, 0.1299), (-0.4603, 0.7324, 0.1299), (-0.5071, 0.7756, 0.1299), (-0.4804, 0.8335, 0.1299), (-0.4171, 0.826, 0.1299), (-0.4231, 0.8196, 0.1407)], [], [(8, 9, 3, 4), (8, 4, 5, 6, 7), (7, 0, 9, 8), (5, 2, 1, 6), (6, 1, 0, 7), (9, 0, 1, 2, 3), (4, 3, 2, 5), (18, 19, 13, 14), (18, 14, 15, 16, 17), (17, 10, 19, 18), (15, 12, 11, 16), (16, 11, 10, 17), (19, 10, 11, 12, 13), (14, 13, 12, 15), (28, 29, 23, 24), (28, 24, 25, 26, 27), (27, 20, 29, 28), (25, 22, 21, 26), (26, 21, 20, 27), (29, 20, 21, 22, 23), (24, 23, 22, 25), (38, 39, 33, 34), (38, 34, 35, 36, 37), (37, 30, 39, 38), (35, 32, 31, 36), (36, 31, 30, 37), (39, 30, 31, 32, 33), (34, 33, 32, 35), (48, 49, 43, 44), (48, 44, 45, 46, 47), (47, 40, 49, 48), (45, 42, 41, 46), (46, 41, 40, 47), (49, 40, 41, 42, 43), (44, 43, 42, 45), (58, 59, 53, 54), (58, 54, 55, 56, 57), (57, 50, 59, 58), (55, 52, 51, 56), (56, 51, 50, 57), (59, 50, 51, 52, 53), (54, 53, 52, 55), (68, 69, 63, 64), (68, 64, 65, 66, 67), (67, 60, 69, 68), (65, 62, 61, 66), (66, 61, 60, 67), (69, 60, 61, 62, 63), (64, 63, 62, 65), (78, 79, 73, 74), (78, 74, 75, 76, 77), (77, 70, 79, 78), (75, 72, 71, 76), (76, 71, 70, 77), (79, 70, 71, 72, 73), (74, 73, 72, 75), (88, 89, 83, 84), (88, 84, 85, 86, 87), (87, 80, 89, 88), (85, 82, 81, 86), (86, 81, 80, 87), (89, 80, 81, 82, 83), (84, 83, 82, 85), (98, 99, 93, 94), (98, 94, 95, 96, 97), (97, 90, 99, 98), (95, 92, 91, 96), (96, 91, 90, 97), (99, 90, 91, 92, 93), (94, 93, 92, 95), (108, 109, 103, 104), (108, 104, 105, 106, 107), (107, 100, 109, 108), (105, 102, 101, 106), (106, 101, 100, 107), (109, 100, 101, 102, 103), (104, 103, 102, 105), (118, 119, 113, 114), (118, 114, 115, 116, 117), (117, 110, 119, 118), (115, 112, 111, 116), (116, 111, 110, 117), (119, 110, 111, 112, 113), (114, 113, 112, 115)])
_uv = me_icosphere.uv_layers.new(name='UVMap')
_uv.uv.foreach_set('vector', [0.3636, 0.3149, 0.3636, 0.3149, 0.1818, 0.3149, 0.1818, 0.3149, 0.3636, 0.3149, 0.1818, 0.3149, 0.9091, 0.3149, 0.7273, 0.3149, 0.5455, 0.3149, 0.5455, 0.3149, 0.5455, 0.3149, 0.3636, 0.3149, 0.3636, 0.3149, 0.9091, 0.3149, 0.9091, 0.3149, 0.7273, 0.3149, 0.7273, 0.3149, 0.7273, 0.3149, 0.7273, 0.3149, 0.5455, 0.3149, 0.5455, 0.3149, 0.3636, 0.3149, 0.5455, 0.3149, 0.7273, 0.3149, 0.9091, 0.3149, 0.1818, 0.3149, 0.1818, 0.3149, 0.1818, 0.3149, 0.9091, 0.3149, 0.9091, 0.3149, 0.3636, 0.3149, 0.3636, 0.3149, 0.1818, 0.3149, 0.1818, 0.3149, 0.3636, 0.3149, 0.1818, 0.3149, 0.9091, 0.3149, 0.7273, 0.3149, 0.5455, 0.3149, 0.5455, 0.3149, 0.5455, 0.3149, 0.3636, 0.3149, 0.3636, 0.3149, 0.9091, 0.3149, 0.9091, 0.3149, 0.7273, 0.3149, 0.7273, 0.3149, 0.7273, 0.3149, 0.7273, 0.3149, 0.5455, 0.3149, 0.5455, 0.3149, 0.3636, 0.3149, 0.5455, 0.3149, 0.7273, 0.3149, 0.9091, 0.3149, 0.1818, 0.3149, 0.1818, 0.3149, 0.1818, 0.3149, 0.9091, 0.3149, 0.9091, 0.3149, 0.3636, 0.3149, 0.3636, 0.3149, 0.1818, 0.3149, 0.1818, 0.3149, 0.3636, 0.3149, 0.1818, 0.3149, 0.9091, 0.3149, 0.7273, 0.3149, 0.5455, 0.3149, 0.5455, 0.3149, 0.5455, 0.3149, 0.3636, 0.3149, 0.3636, 0.3149, 0.9091, 0.3149, 0.9091, 0.3149, 0.7273, 0.3149, 0.7273, 0.3149, 0.7273, 0.3149, 0.7273, 0.3149, 0.5455, 0.3149, 0.5455, 0.3149, 0.3636, 0.3149, 0.5455, 0.3149, 0.7273, 0.3149, 0.9091, 0.3149, 0.1818, 0.3149, 0.1818, 0.3149, 0.1818, 0.3149, 0.9091, 0.3149, 0.9091, 0.3149, 0.3636, 0.3149, 0.3636, 0.3149, 0.1818, 0.3149, 0.1818, 0.3149, 0.3636, 0.3149, 0.1818, 0.3149, 0.9091, 0.3149, 0.7273, 0.3149, 0.5455, 0.3149, 0.5455, 0.3149, 0.5455, 0.3149, 0.3636, 0.3149, 0.3636, 0.3149, 0.9091, 0.3149, 0.9091, 0.3149, 0.7273, 0.3149, 0.7273, 0.3149, 0.7273, 0.3149, 0.7273, 0.3149, 0.5455, 0.3149, 0.5455, 0.3149, 0.3636, 0.3149, 0.5455, 0.3149, 0.7273, 0.3149, 0.9091, 0.3149, 0.1818, 0.3149, 0.1818, 0.3149, 0.1818, 0.3149, 0.9091, 0.3149, 0.9091, 0.3149, 0.3636, 0.3149, 0.3636, 0.3149, 0.1818, 0.3149, 0.1818, 0.3149, 0.3636, 0.3149, 0.1818, 0.3149, 0.9091, 0.3149, 0.7273, 0.3149, 0.5455, 0.3149, 0.5455, 0.3149, 0.5455, 0.3149, 0.3636, 0.3149, 0.3636, 0.3149, 0.9091, 0.3149, 0.9091, 0.3149, 0.7273, 0.3149, 0.7273, 0.3149, 0.7273, 0.3149, 0.7273, 0.3149, 0.5455, 0.3149, 0.5455, 0.3149, 0.3636, 0.3149, 0.5455, 0.3149, 0.7273, 0.3149, 0.9091, 0.3149, 0.1818, 0.3149, 0.1818, 0.3149, 0.1818, 0.3149, 0.9091, 0.3149, 0.9091, 0.3149, 0.3636, 0.3149, 0.3636, 0.3149, 0.1818, 0.3149, 0.1818, 0.3149, 0.3636, 0.3149, 0.1818, 0.3149, 0.9091, 0.3149, 0.7273, 0.3149, 0.5455, 0.3149, 0.5455, 0.3149, 0.5455, 0.3149, 0.3636, 0.3149, 0.3636, 0.3149, 0.9091, 0.3149, 0.9091, 0.3149, 0.7273, 0.3149, 0.7273, 0.3149, 0.7273, 0.3149, 0.7273, 0.3149, 0.5455, 0.3149, 0.5455, 0.3149, 0.3636, 0.3149, 0.5455, 0.3149, 0.7273, 0.3149, 0.9091, 0.3149, 0.1818, 0.3149, 0.1818, 0.3149, 0.1818, 0.3149, 0.9091, 0.3149, 0.9091, 0.3149, 0.3636, 0.3149, 0.3636, 0.3149, 0.1818, 0.3149, 0.1818, 0.3149, 0.3636, 0.3149, 0.1818, 0.3149, 0.9091, 0.3149, 0.7273, 0.3149, 0.5455, 0.3149, 0.5455, 0.3149, 0.5455, 0.3149, 0.3636, 0.3149, 0.3636, 0.3149, 0.9091, 0.3149, 0.9091, 0.3149, 0.7273, 0.3149, 0.7273, 0.3149, 0.7273, 0.3149, 0.7273, 0.3149, 0.5455, 0.3149, 0.5455, 0.3149, 0.3636, 0.3149, 0.5455, 0.3149, 0.7273, 0.3149, 0.9091, 0.3149, 0.1818, 0.3149, 0.1818, 0.3149, 0.1818, 0.3149, 0.9091, 0.3149, 0.9091, 0.3149, 0.3636, 0.3149, 0.3636, 0.3149, 0.1818, 0.3149, 0.1818, 0.3149, 0.3636, 0.3149, 0.1818, 0.3149, 0.9091, 0.3149, 0.7273, 0.3149, 0.5455, 0.3149, 0.5455, 0.3149, 0.5455, 0.3149, 0.3636, 0.3149, 0.3636, 0.3149, 0.9091, 0.3149, 0.9091, 0.3149, 0.7273, 0.3149, 0.7273, 0.3149, 0.7273, 0.3149, 0.7273, 0.3149, 0.5455, 0.3149, 0.5455, 0.3149, 0.3636, 0.3149, 0.5455, 0.3149, 0.7273, 0.3149, 0.9091, 0.3149, 0.1818, 0.3149, 0.1818, 0.3149, 0.1818, 0.3149, 0.9091, 0.3149, 0.9091, 0.3149, 0.3636, 0.3149, 0.3636, 0.3149, 0.1818, 0.3149, 0.1818, 0.3149, 0.3636, 0.3149, 0.1818, 0.3149, 0.9091, 0.3149, 0.7273, 0.3149, 0.5455, 0.3149, 0.5455, 0.3149, 0.5455, 0.3149, 0.3636, 0.3149, 0.3636, 0.3149, 0.9091, 0.3149, 0.9091, 0.3149, 0.7273, 0.3149, 0.7273, 0.3149, 0.7273, 0.3149, 0.7273, 0.3149, 0.5455, 0.3149, 0.5455, 0.3149, 0.3636, 0.3149, 0.5455, 0.3149, 0.7273, 0.3149, 0.9091, 0.3149, 0.1818, 0.3149, 0.1818, 0.3149, 0.1818, 0.3149, 0.9091, 0.3149, 0.9091, 0.3149, 0.3636, 0.3149, 0.3636, 0.3149, 0.1818, 0.3149, 0.1818, 0.3149, 0.3636, 0.3149, 0.1818, 0.3149, 0.9091, 0.3149, 0.7273, 0.3149, 0.5455, 0.3149, 0.5455, 0.3149, 0.5455, 0.3149, 0.3636, 0.3149, 0.3636, 0.3149, 0.9091, 0.3149, 0.9091, 0.3149, 0.7273, 0.3149, 0.7273, 0.3149, 0.7273, 0.3149, 0.7273, 0.3149, 0.5455, 0.3149, 0.5455, 0.3149, 0.3636, 0.3149, 0.5455, 0.3149, 0.7273, 0.3149, 0.9091, 0.3149, 0.1818, 0.3149, 0.1818, 0.3149, 0.1818, 0.3149, 0.9091, 0.3149, 0.9091, 0.3149, 0.3636, 0.3149, 0.3636, 0.3149, 0.1818, 0.3149, 0.1818, 0.3149, 0.3636, 0.3149, 0.1818, 0.3149, 0.9091, 0.3149, 0.7273, 0.3149, 0.5455, 0.3149, 0.5455, 0.3149, 0.5455, 0.3149, 0.3636, 0.3149, 0.3636, 0.3149, 0.9091, 0.3149, 0.9091, 0.3149, 0.7273, 0.3149, 0.7273, 0.3149, 0.7273, 0.3149, 0.7273, 0.3149, 0.5455, 0.3149, 0.5455, 0.3149, 0.3636, 0.3149, 0.5455, 0.3149, 0.7273, 0.3149, 0.9091, 0.3149, 0.1818, 0.3149, 0.1818, 0.3149, 0.1818, 0.3149, 0.9091, 0.3149, 0.9091, 0.3149, 0.3636, 0.3149, 0.3636, 0.3149, 0.1818, 0.3149, 0.1818, 0.3149, 0.3636, 0.3149, 0.1818, 0.3149, 0.9091, 0.3149, 0.7273, 0.3149, 0.5455, 0.3149, 0.5455, 0.3149, 0.5455, 0.3149, 0.3636, 0.3149, 0.3636, 0.3149, 0.9091, 0.3149, 0.9091, 0.3149, 0.7273, 0.3149, 0.7273, 0.3149, 0.7273, 0.3149, 0.7273, 0.3149, 0.5455, 0.3149, 0.5455, 0.3149, 0.3636, 0.3149, 0.5455, 0.3149, 0.7273, 0.3149, 0.9091, 0.3149, 0.1818, 0.3149, 0.1818, 0.3149, 0.1818, 0.3149, 0.9091, 0.3149, 0.9091, 0.3149])
me_icosphere.materials.append(mat_lightinner)
me_icosphere.update()
me_plane = bpy.data.meshes.new('Plane')
me_plane.from_pydata([(-0.01106, -0.1625, 0.1669), (0.01106, -0.1625, 0.1669), (-0.1625, 0.1625, 0.1669), (0.1625, 0.1625, 0.1669), (-0.1625, 0.2339, 0.1669), (0.1625, 0.2339, 0.1669), (-0.09793, 0.328, 0.1669), (0.09793, 0.328, 0.1669), (-0.1625, 0.1625, 0.2051), (-0.01106, -0.128, 0.2051), (0.01106, -0.128, 0.2051), (0.1625, 0.1625, 0.2051), (0.1625, 0.2339, 0.2051), (-0.1625, 0.2339, 0.2051), (0.09793, 0.328, 0.2051), (-0.09793, 0.328, 0.2051), (-0.1625, 0.1625, 0.1388), (-0.01106, -0.1625, 0.1388), (0.01106, -0.1625, 0.1388), (0.1625, 0.1625, 0.1388), (0.1625, 0.2339, 0.1388), (-0.1625, 0.2339, 0.1388), (0.09793, 0.328, 0.1388), (-0.09793, 0.328, 0.1388), (0.1572, 0.3672, 0.1669), (-0.1572, 0.3672, 0.1669), (0.1572, 0.3672, 0.1388), (-0.1572, 0.3672, 0.1388), (0.2517, 0.5165, 0.1669), (-0.2517, 0.5165, 0.1669), (0.2517, 0.5165, 0.1388), (-0.2517, 0.5165, 0.1388), (0.09793, 0.328, -0.1496), (-0.09793, 0.328, -0.1496), (0.1572, 0.3672, -0.1496), (-0.1572, 0.3672, -0.1496), (0.2517, 0.5165, -0.1496), (-0.2517, 0.5165, -0.1496), (0.09793, 0.328, -0.1998), (-0.09793, 0.328, -0.1998), (0.1572, 0.3672, -0.1998), (-0.1572, 0.3672, -0.1998), (0.2517, 0.5165, -0.1998), (-0.2517, 0.5165, -0.1998), (0.09793, -0.9411, -0.1496), (-0.09793, -0.9411, -0.1496), (-0.2517, -0.9411, -0.1496), (-0.2517, -0.9411, -0.1998), (-0.1572, -0.9411, -0.1496), (0.1572, -0.9411, -0.1496), (0.2517, -0.9411, -0.1496), (0.09793, -0.9411, -0.1998), (-0.09793, -0.9411, -0.1998), (-0.1572, -0.9411, -0.1998), (0.1572, -0.9411, -0.1998), (0.2517, -0.9411, -0.1998)], [], [(7, 5, 20, 22), (0, 2, 16, 17), (3, 1, 18, 19), (9, 10, 11, 8), (8, 11, 12, 13), (13, 12, 14, 15), (6, 4, 13, 15), (3, 5, 12, 11), (1, 3, 11, 10), (2, 0, 9, 8), (5, 7, 14, 12), (7, 6, 15, 14), (4, 2, 8, 13), (0, 1, 10, 9), (17, 16, 19, 18), (16, 21, 20, 19), (21, 23, 22, 20), (23, 27, 35, 33), (2, 4, 21, 16), (1, 0, 17, 18), (4, 6, 23, 21), (5, 3, 19, 20), (24, 26, 30, 28), (23, 6, 25, 27), (6, 7, 24, 25), (7, 22, 26, 24), (29, 28, 30, 31), (25, 24, 28, 29), (27, 25, 29, 31), (27, 31, 37, 35), (37, 36, 42, 43), (39, 38, 51, 52), (22, 23, 33, 32), (31, 30, 36, 37), (26, 22, 32, 34), (30, 26, 34, 36), (38, 39, 41, 40), (40, 41, 43, 42), (36, 34, 49, 50), (38, 40, 54, 51), (37, 43, 47, 46), (43, 41, 53, 47), (48, 46, 47, 53), (45, 48, 53, 52), (44, 45, 52, 51), (50, 49, 54, 55), (49, 44, 51, 54), (33, 35, 48, 45), (35, 37, 46, 48), (42, 36, 50, 55), (34, 32, 44, 49), (40, 42, 55, 54), (32, 33, 45, 44), (41, 39, 52, 53)])
_uv = me_plane.uv_layers.new(name='UVMap')
_uv.uv.foreach_set('vector', [1.0, 1.0, 1.0, 1.0, 1.0, 1.0, 1.0, 1.0, 0.0, 0.0, 0.0, 1.0, 0.0, 1.0, 0.0, 0.0, 1.0, 1.0, 1.0, 0.0, 1.0, 0.0, 1.0, 1.0, 0.0, 0.0, 1.0, 0.0, 1.0, 1.0, 0.0, 1.0, 0.0, 1.0, 1.0, 1.0, 1.0, 1.0, 0.0, 1.0, 0.0, 1.0, 1.0, 1.0, 1.0, 1.0, 0.0, 1.0, 0.0, 1.0, 0.0, 1.0, 0.0, 1.0, 0.0, 1.0, 1.0, 1.0, 1.0, 1.0, 1.0, 1.0, 1.0, 1.0, 1.0, 0.0, 1.0, 1.0, 1.0, 1.0, 1.0, 0.0, 0.0, 1.0, 0.0, 0.0, 0.0, 0.0, 0.0, 1.0, 1.0, 1.0, 1.0, 1.0, 1.0, 1.0, 1.0, 1.0, 1.0, 1.0, 0.0, 1.0, 0.0, 1.0, 1.0, 1.0, 0.0, 1.0, 0.0, 1.0, 0.0, 1.0, 0.0, 1.0, 0.0, 0.0, 1.0, 0.0, 1.0, 0.0, 0.0, 0.0, 0.0, 0.0, 0.0, 1.0, 1.0, 1.0, 1.0, 0.0, 0.0, 1.0, 0.0, 1.0, 1.0, 1.0, 1.0, 1.0, 0.0, 1.0, 0.0, 1.0, 1.0, 1.0, 1.0, 1.0, 0.0, 1.0, 0.0, 1.0, 0.0, 1.0, 0.0, 1.0, 0.0, 1.0, 0.0, 1.0, 0.0, 1.0, 0.0, 1.0, 1.0, 0.0, 0.0, 0.0, 0.0, 0.0, 1.0, 0.0, 0.0, 1.0, 0.0, 1.0, 0.0, 1.0, 0.0, 1.0, 1.0, 1.0, 1.0, 1.0, 1.0, 1.0, 1.0, 1.0, 1.0, 1.0, 1.0, 1.0, 1.0, 1.0, 1.0, 1.0, 0.0, 1.0, 0.0, 1.0, 0.0, 1.0, 0.0, 1.0, 0.0, 1.0, 1.0, 1.0, 1.0, 1.0, 0.0, 1.0, 1.0, 1.0, 1.0, 1.0, 1.0, 1.0, 1.0, 1.0, 0.0, 1.0, 1.0, 1.0, 1.0, 1.0, 0.0, 1.0, 0.0, 1.0, 1.0, 1.0, 1.0, 1.0, 0.0, 1.0, 0.0, 1.0, 0.0, 1.0, 0.0, 1.0, 0.0, 1.0, 0.0, 1.0, 0.0, 1.0, 0.0, 1.0, 0.0, 1.0, 0.0, 1.0, 1.0, 1.0, 1.0, 1.0, 0.0, 1.0, 0.0, 1.0, 1.0, 1.0, 1.0, 1.0, 0.0, 1.0, 1.0, 1.0, 0.0, 1.0, 0.0, 1.0, 1.0, 1.0, 0.0, 1.0, 1.0, 1.0, 1.0, 1.0, 0.0, 1.0, 1.0, 1.0, 1.0, 1.0, 1.0, 1.0, 1.0, 1.0, 1.0, 1.0, 1.0, 1.0, 1.0, 1.0, 1.0, 1.0, 1.0, 1.0, 0.0, 1.0, 0.0, 1.0, 1.0, 1.0, 1.0, 1.0, 0.0, 1.0, 0.0, 1.0, 1.0, 1.0, 1.0, 1.0, 1.0, 1.0, 1.0, 1.0, 1.0, 1.0, 1.0, 1.0, 1.0, 1.0, 1.0, 1.0, 1.0, 1.0, 0.0, 1.0, 0.0, 1.0, 0.0, 1.0, 0.0, 1.0, 0.0, 1.0, 0.0, 1.0, 0.0, 1.0, 0.0, 1.0, 0.0, 1.0, 0.0, 1.0, 0.0, 1.0, 0.0, 1.0, 0.0, 1.0, 0.0, 1.0, 0.0, 1.0, 0.0, 1.0, 1.0, 1.0, 0.0, 1.0, 0.0, 1.0, 1.0, 1.0, 1.0, 1.0, 1.0, 1.0, 1.0, 1.0, 1.0, 1.0, 1.0, 1.0, 1.0, 1.0, 1.0, 1.0, 1.0, 1.0, 0.0, 1.0, 0.0, 1.0, 0.0, 1.0, 0.0, 1.0, 0.0, 1.0, 0.0, 1.0, 0.0, 1.0, 0.0, 1.0, 1.0, 1.0, 1.0, 1.0, 1.0, 1.0, 1.0, 1.0, 1.0, 1.0, 1.0, 1.0, 1.0, 1.0, 1.0, 1.0, 1.0, 1.0, 1.0, 1.0, 1.0, 1.0, 1.0, 1.0, 1.0, 1.0, 0.0, 1.0, 0.0, 1.0, 1.0, 1.0, 0.0, 1.0, 0.0, 1.0, 0.0, 1.0, 0.0, 1.0])
me_plane.materials.append(mat_lightinner)
me_plane.update()
me_cube_001 = bpy.data.meshes.new('Cube.001')
me_cube_001.from_pydata([(0.6485, -0.09547, -0.4128), (0.6485, -0.09547, -0.1607), (0.6485, 0.09547, -0.4128), (0.6485, 0.09547, -0.1607), (0.0, 0.09547, -0.4128), (0.0, 0.09547, -0.1607), (0.0, -0.09547, -0.4128), (0.0, -0.09547, -0.1607), (0.9676, 0.09547, -0.1607), (0.9676, 0.09547, -0.4128), (0.9676, -0.09547, -0.4128), (0.9676, -0.09547, -0.1607), (0.6485, 0.09547, 0.2212), (0.6485, -0.09547, 0.3212), (0.9676, -0.09547, 0.3212), (0.9676, 0.09547, 0.2212), (0.6485, -0.09547, -0.8947), (0.6485, 0.09547, -0.7947), (0.9676, 0.09547, -0.7947), (0.9676, -0.09547, -0.8947), (0.01409, 1.453, -0.1607), (0.01409, 1.453, -0.4128), (0.3332, 1.453, -0.1607), (0.3332, 1.453, -0.4128), (0.0, 1.548, -0.1607), (0.0, 1.548, -0.4128), (0.0, 1.868, -0.1607), (0.0, 1.868, -0.4128)], [], [(4, 5, 3, 2), (4, 2, 0, 6), (0, 1, 7, 6), (3, 5, 7, 1), (9, 8, 11, 10), (9, 2, 21, 23), (1, 0, 10, 11), (12, 13, 14, 15), (1, 13, 12, 3), (11, 14, 13, 1), (8, 15, 14, 11), (3, 12, 15, 8), (16, 17, 18, 19), (2, 17, 16, 0), (9, 18, 17, 2), (10, 19, 18, 9), (0, 16, 19, 10), (20, 22, 26, 24), (2, 3, 20, 21), (8, 9, 23, 22), (3, 8, 22, 20), (25, 24, 26, 27), (21, 20, 24, 25), (23, 21, 25, 27), (22, 23, 27, 26)])
_uv = me_cube_001.uv_layers.new(name='UVMap')
_uv.uv.foreach_set('vector', [0.375, 0.375, 0.625, 0.375, 0.625, 0.5, 0.375, 0.5, 0.25, 0.5, 0.375, 0.5, 0.375, 0.75, 0.25, 0.75, 0.375, 0.75, 0.625, 0.75, 0.625, 0.875, 0.375, 0.875, 0.625, 0.5, 0.75, 0.5, 0.75, 0.75, 0.625, 0.75, 0.375, 0.5, 0.625, 0.5, 0.625, 0.75, 0.375, 0.75, 0.375, 0.5, 0.375, 0.5, 0.375, 0.5, 0.375, 0.5, 0.625, 0.75, 0.375, 0.75, 0.375, 0.75, 0.625, 0.75, 0.625, 0.5, 0.625, 0.75, 0.625, 0.75, 0.625, 0.5, 0.625, 0.75, 0.625, 0.75, 0.625, 0.5, 0.625, 0.5, 0.625, 0.75, 0.625, 0.75, 0.625, 0.75, 0.625, 0.75, 0.625, 0.5, 0.625, 0.5, 0.625, 0.75, 0.625, 0.75, 0.625, 0.5, 0.625, 0.5, 0.625, 0.5, 0.625, 0.5, 0.375, 0.75, 0.375, 0.5, 0.375, 0.5, 0.375, 0.75, 0.375, 0.5, 0.375, 0.5, 0.375, 0.75, 0.375, 0.75, 0.375, 0.5, 0.375, 0.5, 0.375, 0.5, 0.375, 0.5, 0.375, 0.75, 0.375, 0.75, 0.375, 0.5, 0.375, 0.5, 0.375, 0.75, 0.375, 0.75, 0.375, 0.75, 0.375, 0.75, 0.625, 0.5, 0.625, 0.5, 0.625, 0.5, 0.625, 0.5, 0.375, 0.5, 0.625, 0.5, 0.625, 0.5, 0.375, 0.5, 0.625, 0.5, 0.375, 0.5, 0.375, 0.5, 0.625, 0.5, 0.625, 0.5, 0.625, 0.5, 0.625, 0.5, 0.625, 0.5, 0.375, 0.5, 0.625, 0.5, 0.625, 0.5, 0.375, 0.5, 0.375, 0.5, 0.625, 0.5, 0.625, 0.5, 0.375, 0.5, 0.375, 0.5, 0.375, 0.5, 0.375, 0.5, 0.375, 0.5, 0.625, 0.5, 0.375, 0.5, 0.375, 0.5, 0.625, 0.5])
me_cube_001.materials.append(mat_material)
me_cube_001.update()

# ---- objects
ob_cylinder = bpy.data.objects.new('Cylinder', me_cylinder_001)
ob_icosphere = bpy.data.objects.new('Icosphere', me_icosphere)
ob_plane = bpy.data.objects.new('Plane', me_plane)
ob_cube = bpy.data.objects.new('Cube', me_cube_001)

# ---- transforms, parenting, visibility, modifiers, constraints
ob_cylinder.location = (0.0, -0.1361, 1.571)
ob_cylinder.rotation_euler = (1.571, -0.0, 0.0)
ob_icosphere.location = (0.0, -0.1361, 1.571)
ob_icosphere.rotation_euler = (1.571, -0.0, 0.0)
ob_plane.location = (0.0, -0.1361, 2.502)
ob_plane.rotation_euler = (1.571, -0.0, 0.0)
_m = ob_plane.modifiers.new('Bevel', 'BEVEL')
_m.width = 0.01
_m.width_pct = 0.01
ob_cube.location = (0.0, -0.1361, 0.09592)
ob_cube.rotation_euler = (1.571, -0.0, 0.0)
_m = ob_cube.modifiers.new('Mirror', 'MIRROR')
_m.use_clip = True
_m = ob_cube.modifiers.new('Bevel', 'BEVEL')
_m.width = 0.03
_m.width_pct = 0.03

# ---- collection membership
col_collection.objects.link(ob_cylinder)
col_collection.objects.link(ob_icosphere)
col_collection.objects.link(ob_plane)
col_collection.objects.link(ob_cube)

# ---- scene / render settings (as saved in the file)
scene.frame_start = 1; scene.frame_end = 250; scene.frame_set(1)
scene.render.engine = 'BLENDER_EEVEE_NEXT'
bpy.context.view_layer.update()

# ---- added for rendering (the .blend has no active camera and no usable light): camera, sun
cam_auto = bpy.data.cameras.new('AutoCamera')
cam_auto.lens = 50.0
cam_auto.sensor_width = 36.0
cam_auto.clip_end = 1000.0
ob_auto_camera = bpy.data.objects.new('AutoCamera', cam_auto)
scene.collection.objects.link(ob_auto_camera)
ob_auto_camera.location = (3.5253, -4.07966, 4.32953)
ob_auto_camera.rotation_euler = (1.09748, -7.21219e-08, 0.694738)
scene.camera = ob_auto_camera
light_auto_sun = bpy.data.lights.new('AutoSun', 'SUN')
light_auto_sun.energy = 3.0
light_auto_sun.angle = 0.0523599
ob_auto_sun = bpy.data.objects.new('AutoSun', light_auto_sun)
scene.collection.objects.link(ob_auto_sun)
ob_auto_sun.rotation_euler = (0.872665, 0.174533, 0.523599)
bpy.context.view_layer.update()
